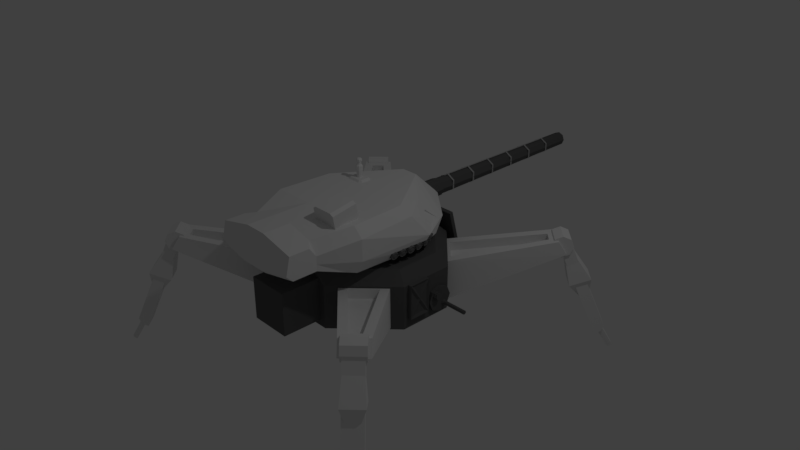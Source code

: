 # Source: Botank.blend  (saved by Blender 2.79.0; exported with 4.5.12 LTS)
import bpy
from mathutils import Matrix  # noqa: F401  (used for matrix-valued properties, if any)

bpy.ops.wm.read_factory_settings(use_empty=True)
scene = bpy.context.scene
scene.name = 'Scene'

# ---- collections
col_collection_1 = bpy.data.collections.new('Collection 1'); scene.collection.children.link(col_collection_1)

# ---- materials (node trees are filled in below, after node groups)
mat_material_002 = bpy.data.materials.new('Material.002')
mat_material_002.alpha_threshold = 0.0
mat_material_002.use_transparent_shadow = False
mat_material_002.diffuse_color = (0.3931, 0.3931, 0.3931, 1.0)
mat_material_002.roughness = 0.5
mat_material_002.line_color = (0.0, 0.0, 0.0, 1.0)
mat_material = bpy.data.materials.new('Material')
mat_material.alpha_threshold = 0.0
mat_material.use_transparent_shadow = False
mat_material.diffuse_color = (0.1107, 0.1107, 0.1107, 1.0)
mat_material.roughness = 0.5
mat_material.line_color = (0.0, 0.0, 0.0, 1.0)
mat_material_001 = bpy.data.materials.new('Material.001')
mat_material_001.alpha_threshold = 0.0
mat_material_001.use_transparent_shadow = False
mat_material_001.diffuse_color = (0.1679, 0.1679, 0.1679, 1.0)
mat_material_001.roughness = 0.5
mat_material_001.line_color = (0.0, 0.0, 0.0, 1.0)

# ---- material node trees

# ---- world
world_world = bpy.data.worlds.new('World'); scene.world = world_world
world_world.color = (0.05088, 0.05088, 0.05088)
world_world.use_sun_shadow = False
world_world.sun_shadow_jitter_overblur = 0.0
world_world.cycles.sampling_method = 'MANUAL'

# ---- cameras
cam_camera = bpy.data.cameras.new('Camera')
cam_camera.clip_end = 100.0
cam_camera.lens = 35.0
cam_camera.sensor_width = 32.0
cam_camera.sensor_height = 18.0
cam_camera.ortho_scale = 7.314
cam_camera.dof.focus_distance = 0.0
cam_camera.dof.aperture_fstop = 128.0

# ---- lights
light_lamp = bpy.data.lights.new('Lamp', 'POINT')
light_lamp.transmission_factor = 0.0
light_lamp.cutoff_distance = 30.0
light_lamp.energy = 100.0
light_lamp.shadow_buffer_clip_start = 1.001
light_lamp.shadow_soft_size = 0.1
light_lamp.shadow_maximum_resolution = 0.006
light_lamp.use_absolute_resolution = True

# ---- meshes
me_cube_001 = bpy.data.meshes.new('Cube.001')
me_cube_001.from_pydata([(0.9093, 0.4628, -0.4815), (0.8642, 0.5928, 0.08099), (0.4628, 0.9093, -0.4815), (0.5928, 0.8642, 0.08099), (1.891, 1.633, 0.1213), (1.661, 1.549, 0.2831), (1.633, 1.891, 0.1213), (1.549, 1.661, 0.2831), (0.8727, 0.4262, 0.06277), (0.4262, 0.8727, 0.06277), (1.555, 1.813, 0.3013), (1.813, 1.555, 0.3013), (0.8779, 0.6066, -0.03858), (0.6066, 0.8779, -0.03858), (1.563, 1.675, 0.1635), (1.675, 1.563, 0.1635), (1.826, 1.651, 0.07336), (1.651, 1.826, 0.07336), (1.884, 1.709, 0.1076), (1.709, 1.884, 0.1076), (1.908, 1.733, 0.1902), (1.733, 1.908, 0.1902), (1.9, 1.693, 0.315), (1.693, 1.9, 0.315), (1.827, 1.62, 0.3579), (1.62, 1.827, 0.3579), (1.754, 1.546, 0.315), (1.546, 1.754, 0.315), (1.723, 1.516, 0.2113), (1.516, 1.723, 0.2113), (1.754, 1.546, 0.1076), (1.546, 1.754, 0.1076), (1.827, 1.62, 0.06464), (1.9, 1.693, 0.1076), (1.693, 1.9, 0.1076), (1.62, 1.827, 0.06464), (1.931, 1.723, 0.2113), (1.723, 1.931, 0.2113), (2.064, 2.239, -1.042), (2.239, 2.064, -1.042), (2.178, 2.075, -1.057), (2.075, 2.178, -1.057), (2.214, 2.111, -1.006), (2.111, 2.214, -1.006), (1.68, 1.842, 0.01418), (1.919, 1.714, -0.3548), (1.757, 1.919, 0.09304), (2.112, 1.907, -0.2558), (1.919, 1.757, 0.09304), (1.907, 2.112, -0.2558), (2.012, 2.012, -0.6902), (1.714, 1.919, -0.3548), (1.842, 1.68, 0.01418), (2.181, 2.006, -1.076), (2.203, 2.1, -1.042), (2.1, 2.203, -1.042), (2.006, 2.181, -1.076), (2.264, 2.088, -0.9592), (2.088, 2.264, -0.9592), (2.246, 2.293, -1.322), (2.293, 2.246, -1.322), (2.268, 2.22, -1.336), (2.22, 2.268, -1.336), (2.303, 2.256, -1.286), (2.256, 2.303, -1.286), (-0.9093, 0.4628, -0.4815), (-0.8642, 0.5928, 0.08099), (-0.4628, 0.9093, -0.4815), (-0.5928, 0.8642, 0.08099), (-1.891, 1.633, 0.1213), (-1.661, 1.549, 0.2831), (-1.633, 1.891, 0.1213), (-1.549, 1.661, 0.2831), (-0.8727, 0.4262, 0.06277), (-0.4262, 0.8727, 0.06277), (-1.555, 1.813, 0.3013), (-1.813, 1.555, 0.3013), (-0.8779, 0.6066, -0.03858), (-0.6066, 0.8779, -0.03858), (-1.563, 1.675, 0.1635), (-1.675, 1.563, 0.1635), (-1.826, 1.651, 0.07336), (-1.651, 1.826, 0.07336), (-1.884, 1.709, 0.1076), (-1.709, 1.884, 0.1076), (-1.908, 1.733, 0.1902), (-1.733, 1.908, 0.1902), (-1.9, 1.693, 0.315), (-1.693, 1.9, 0.315), (-1.827, 1.62, 0.3579), (-1.62, 1.827, 0.3579), (-1.754, 1.546, 0.315), (-1.546, 1.754, 0.315), (-1.723, 1.516, 0.2113), (-1.516, 1.723, 0.2113), (-1.754, 1.546, 0.1076), (-1.546, 1.754, 0.1076), (-1.827, 1.62, 0.06464), (-1.9, 1.693, 0.1076), (-1.693, 1.9, 0.1076), (-1.62, 1.827, 0.06464), (-1.931, 1.723, 0.2113), (-1.723, 1.931, 0.2113), (-2.064, 2.239, -1.042), (-2.239, 2.064, -1.042), (-2.178, 2.075, -1.057), (-2.075, 2.178, -1.057), (-2.214, 2.111, -1.006), (-2.111, 2.214, -1.006), (-1.68, 1.842, 0.01418), (-1.919, 1.714, -0.3548), (-1.757, 1.919, 0.09304), (-2.112, 1.907, -0.2558), (-1.919, 1.757, 0.09304), (-1.907, 2.112, -0.2558), (-2.012, 2.012, -0.6902), (-1.714, 1.919, -0.3548), (-1.842, 1.68, 0.01418), (-2.181, 2.006, -1.076), (-2.203, 2.1, -1.042), (-2.1, 2.203, -1.042), (-2.006, 2.181, -1.076), (-2.264, 2.088, -0.9592), (-2.088, 2.264, -0.9592), (-2.246, 2.293, -1.322), (-2.293, 2.246, -1.322), (-2.268, 2.22, -1.336), (-2.22, 2.268, -1.336), (-2.303, 2.256, -1.286), (-2.256, 2.303, -1.286), (0.9093, -0.4628, -0.4815), (0.8642, -0.5928, 0.08099), (0.4628, -0.9093, -0.4815), (0.5928, -0.8642, 0.08099), (1.891, -1.633, 0.1213), (1.661, -1.549, 0.2831), (1.633, -1.891, 0.1213), (1.549, -1.661, 0.2831), (0.8727, -0.4262, 0.06277), (0.4262, -0.8727, 0.06277), (1.555, -1.813, 0.3013), (1.813, -1.555, 0.3013), (0.8779, -0.6066, -0.03858), (0.6066, -0.8779, -0.03858), (1.563, -1.675, 0.1635), (1.675, -1.563, 0.1635), (1.826, -1.651, 0.07336), (1.651, -1.826, 0.07336), (1.884, -1.709, 0.1076), (1.709, -1.884, 0.1076), (1.908, -1.733, 0.1902), (1.733, -1.908, 0.1902), (1.9, -1.693, 0.315), (1.693, -1.9, 0.315), (1.827, -1.62, 0.3579), (1.62, -1.827, 0.3579), (1.754, -1.546, 0.315), (1.546, -1.754, 0.315), (1.723, -1.516, 0.2113), (1.516, -1.723, 0.2113), (1.754, -1.546, 0.1076), (1.546, -1.754, 0.1076), (1.827, -1.62, 0.06464), (1.9, -1.693, 0.1076), (1.693, -1.9, 0.1076), (1.62, -1.827, 0.06464), (1.931, -1.723, 0.2113), (1.723, -1.931, 0.2113), (2.064, -2.239, -1.042), (2.239, -2.064, -1.042), (2.178, -2.075, -1.057), (2.075, -2.178, -1.057), (2.214, -2.111, -1.006), (2.111, -2.214, -1.006), (1.68, -1.842, 0.01418), (1.919, -1.714, -0.3548), (1.757, -1.919, 0.09304), (2.112, -1.907, -0.2558), (1.919, -1.757, 0.09304), (1.907, -2.112, -0.2558), (2.012, -2.012, -0.6902), (1.714, -1.919, -0.3548), (1.842, -1.68, 0.01418), (2.181, -2.006, -1.076), (2.203, -2.1, -1.042), (2.1, -2.203, -1.042), (2.006, -2.181, -1.076), (2.264, -2.088, -0.9592), (2.088, -2.264, -0.9592), (2.246, -2.293, -1.322), (2.293, -2.246, -1.322), (2.268, -2.22, -1.336), (2.22, -2.268, -1.336), (2.303, -2.256, -1.286), (2.256, -2.303, -1.286), (-0.9093, -0.4628, -0.4815), (-0.8642, -0.5928, 0.08099), (-0.4628, -0.9093, -0.4815), (-0.5928, -0.8642, 0.08099), (-1.891, -1.633, 0.1213), (-1.661, -1.549, 0.2831), (-1.633, -1.891, 0.1213), (-1.549, -1.661, 0.2831), (-0.8727, -0.4262, 0.06277), (-0.4262, -0.8727, 0.06277), (-1.555, -1.813, 0.3013), (-1.813, -1.555, 0.3013), (-0.8779, -0.6066, -0.03858), (-0.6066, -0.8779, -0.03858), (-1.563, -1.675, 0.1635), (-1.675, -1.563, 0.1635), (-1.826, -1.651, 0.07336), (-1.651, -1.826, 0.07336), (-1.884, -1.709, 0.1076), (-1.709, -1.884, 0.1076), (-1.908, -1.733, 0.1902), (-1.733, -1.908, 0.1902), (-1.9, -1.693, 0.315), (-1.693, -1.9, 0.315), (-1.827, -1.62, 0.3579), (-1.62, -1.827, 0.3579), (-1.754, -1.546, 0.315), (-1.546, -1.754, 0.315), (-1.723, -1.516, 0.2113), (-1.516, -1.723, 0.2113), (-1.754, -1.546, 0.1076), (-1.546, -1.754, 0.1076), (-1.827, -1.62, 0.06464), (-1.9, -1.693, 0.1076), (-1.693, -1.9, 0.1076), (-1.62, -1.827, 0.06464), (-1.931, -1.723, 0.2113), (-1.723, -1.931, 0.2113), (-2.064, -2.239, -1.042), (-2.239, -2.064, -1.042), (-2.178, -2.075, -1.057), (-2.075, -2.178, -1.057), (-2.214, -2.111, -1.006), (-2.111, -2.214, -1.006), (-1.68, -1.842, 0.01418), (-1.919, -1.714, -0.3548), (-1.757, -1.919, 0.09304), (-2.112, -1.907, -0.2558), (-1.919, -1.757, 0.09304), (-1.907, -2.112, -0.2558), (-2.012, -2.012, -0.6902), (-1.714, -1.919, -0.3548), (-1.842, -1.68, 0.01418), (-2.181, -2.006, -1.076), (-2.203, -2.1, -1.042), (-2.1, -2.203, -1.042), (-2.006, -2.181, -1.076), (-2.264, -2.088, -0.9592), (-2.088, -2.264, -0.9592), (-2.246, -2.293, -1.322), (-2.293, -2.246, -1.322), (-2.268, -2.22, -1.336), (-2.22, -2.268, -1.336), (-2.303, -2.256, -1.286), (-2.256, -2.303, -1.286)], [], [(0, 8, 9, 2), (2, 9, 10, 6), (6, 10, 11, 4), (4, 11, 8, 0), (2, 6, 4, 0), (5, 7, 14, 15), (1, 3, 9, 8), (3, 7, 10, 9), (7, 5, 11, 10), (5, 1, 8, 11), (14, 13, 12, 15), (3, 1, 12, 13), (1, 5, 15, 12), (7, 3, 13, 14), (16, 17, 56, 53), (19, 21, 58, 38), (36, 37, 23, 22), (22, 23, 25, 24), (24, 25, 27, 26), (26, 27, 29, 28), (34, 35, 31, 29, 27, 25, 23, 37), (28, 29, 31, 30), (30, 31, 35, 32), (32, 33, 36, 22, 24, 26, 28, 30), (16, 18, 33, 32), (19, 17, 35, 34), (17, 16, 32, 35), (18, 20, 36, 33), (21, 19, 34, 37), (20, 21, 37, 36), (55, 43, 64, 59), (41, 55, 59, 62), (18, 16, 53, 39), (21, 20, 57, 58), (20, 18, 39, 57), (17, 19, 38, 56), (49, 51, 44, 46), (45, 50, 47), (51, 45, 52, 44), (47, 50, 49), (47, 49, 46, 48), (52, 48, 46, 44), (49, 50, 51), (51, 50, 45), (45, 47, 48, 52), (40, 54, 39, 53), (55, 41, 56, 38), (41, 40, 53, 56), (54, 42, 57, 39), (43, 55, 38, 58), (42, 43, 58, 57), (61, 62, 59, 60), (60, 59, 64, 63), (40, 41, 62, 61), (54, 40, 61, 60), (43, 42, 63, 64), (42, 54, 60, 63), (65, 67, 74, 73), (67, 71, 75, 74), (71, 69, 76, 75), (69, 65, 73, 76), (67, 65, 69, 71), (70, 80, 79, 72), (66, 73, 74, 68), (68, 74, 75, 72), (72, 75, 76, 70), (70, 76, 73, 66), (79, 80, 77, 78), (68, 78, 77, 66), (66, 77, 80, 70), (72, 79, 78, 68), (81, 118, 121, 82), (84, 103, 123, 86), (101, 87, 88, 102), (87, 89, 90, 88), (89, 91, 92, 90), (91, 93, 94, 92), (99, 102, 88, 90, 92, 94, 96, 100), (93, 95, 96, 94), (95, 97, 100, 96), (97, 95, 93, 91, 89, 87, 101, 98), (81, 97, 98, 83), (84, 99, 100, 82), (82, 100, 97, 81), (83, 98, 101, 85), (86, 102, 99, 84), (85, 101, 102, 86), (120, 124, 129, 108), (106, 127, 124, 120), (83, 104, 118, 81), (86, 123, 122, 85), (85, 122, 104, 83), (82, 121, 103, 84), (114, 111, 109, 116), (110, 112, 115), (116, 109, 117, 110), (112, 114, 115), (112, 113, 111, 114), (117, 109, 111, 113), (114, 116, 115), (116, 110, 115), (110, 117, 113, 112), (105, 118, 104, 119), (120, 103, 121, 106), (106, 121, 118, 105), (119, 104, 122, 107), (108, 123, 103, 120), (107, 122, 123, 108), (126, 125, 124, 127), (125, 128, 129, 124), (105, 126, 127, 106), (119, 125, 126, 105), (108, 129, 128, 107), (107, 128, 125, 119), (130, 132, 139, 138), (132, 136, 140, 139), (136, 134, 141, 140), (134, 130, 138, 141), (132, 130, 134, 136), (135, 145, 144, 137), (131, 138, 139, 133), (133, 139, 140, 137), (137, 140, 141, 135), (135, 141, 138, 131), (144, 145, 142, 143), (133, 143, 142, 131), (131, 142, 145, 135), (137, 144, 143, 133), (146, 183, 186, 147), (149, 168, 188, 151), (166, 152, 153, 167), (152, 154, 155, 153), (154, 156, 157, 155), (156, 158, 159, 157), (164, 167, 153, 155, 157, 159, 161, 165), (158, 160, 161, 159), (160, 162, 165, 161), (162, 160, 158, 156, 154, 152, 166, 163), (146, 162, 163, 148), (149, 164, 165, 147), (147, 165, 162, 146), (148, 163, 166, 150), (151, 167, 164, 149), (150, 166, 167, 151), (185, 189, 194, 173), (171, 192, 189, 185), (148, 169, 183, 146), (151, 188, 187, 150), (150, 187, 169, 148), (147, 186, 168, 149), (179, 176, 174, 181), (175, 177, 180), (181, 174, 182, 175), (177, 179, 180), (177, 178, 176, 179), (182, 174, 176, 178), (179, 181, 180), (181, 175, 180), (175, 182, 178, 177), (170, 183, 169, 184), (185, 168, 186, 171), (171, 186, 183, 170), (184, 169, 187, 172), (173, 188, 168, 185), (172, 187, 188, 173), (191, 190, 189, 192), (190, 193, 194, 189), (170, 191, 192, 171), (184, 190, 191, 170), (173, 194, 193, 172), (172, 193, 190, 184), (195, 203, 204, 197), (197, 204, 205, 201), (201, 205, 206, 199), (199, 206, 203, 195), (197, 201, 199, 195), (200, 202, 209, 210), (196, 198, 204, 203), (198, 202, 205, 204), (202, 200, 206, 205), (200, 196, 203, 206), (209, 208, 207, 210), (198, 196, 207, 208), (196, 200, 210, 207), (202, 198, 208, 209), (211, 212, 251, 248), (214, 216, 253, 233), (231, 232, 218, 217), (217, 218, 220, 219), (219, 220, 222, 221), (221, 222, 224, 223), (229, 230, 226, 224, 222, 220, 218, 232), (223, 224, 226, 225), (225, 226, 230, 227), (227, 228, 231, 217, 219, 221, 223, 225), (211, 213, 228, 227), (214, 212, 230, 229), (212, 211, 227, 230), (213, 215, 231, 228), (216, 214, 229, 232), (215, 216, 232, 231), (250, 238, 259, 254), (236, 250, 254, 257), (213, 211, 248, 234), (216, 215, 252, 253), (215, 213, 234, 252), (212, 214, 233, 251), (244, 246, 239, 241), (240, 245, 242), (246, 240, 247, 239), (242, 245, 244), (242, 244, 241, 243), (247, 243, 241, 239), (244, 245, 246), (246, 245, 240), (240, 242, 243, 247), (235, 249, 234, 248), (250, 236, 251, 233), (236, 235, 248, 251), (249, 237, 252, 234), (238, 250, 233, 253), (237, 238, 253, 252), (256, 257, 254, 255), (255, 254, 259, 258), (235, 236, 257, 256), (249, 235, 256, 255), (238, 237, 258, 259), (237, 249, 255, 258)])
_uv = me_cube_001.uv_layers.new(name='UVMap')
_uv.uv.foreach_set('vector', [0.5434, 1.29, 0.3503, 1.29, 0.3503, 1.066, 0.5434, 1.066, 0.5356, 1.044, 0.3503, 0.9916, 0.4625, 0.4769, 0.5356, 0.4635, 1.194, 0.4963, 1.132, 0.4963, 1.132, 0.3664, 1.194, 0.3664, 0.2914, 1.046, 0.2183, 1.033, 0.1061, 0.518, 0.2914, 0.4653, -0.6207, -0.05151, -0.5737, -0.6206, -0.4447, -0.6206, -0.3977, -0.05151, 0.3931, -0.1566, 0.3931, -0.1004, 0.3504, -0.1004, 0.3504, -0.1566, 0.1499, -0.1381, 0.2854, -0.1381, 0.3292, -0.09816, 0.1061, -0.09816, 0.2854, -0.1381, 0.2456, -0.5807, 0.2821, -0.6206, 0.3292, -0.09816, 0.2456, -0.5807, 0.1897, -0.5807, 0.1532, -0.6206, 0.2821, -0.6206, 0.1897, -0.5807, 0.1499, -0.1381, 0.1061, -0.09816, 0.1532, -0.6206, 0.4461, -0.6206, 0.4859, -0.178, 0.3504, -0.178, 0.3902, -0.6206, 1.53, 1.484, 1.53, 1.62, 1.488, 1.62, 1.488, 1.484, 0.9637, 1.127, 0.9637, 1.575, 0.921, 1.574, 0.921, 1.127, 1.558, -0.07681, 1.558, 0.3707, 1.516, 0.371, 1.516, -0.07655, 0.08, 0.9716, -0.007495, 0.9716, -0.007495, 0.5451, 0.08, 0.5451, 1.339, 0.9706, 1.316, 0.9925, 1.316, 0.5473, 1.339, 0.5254, 0.5946, 1.06, 0.6981, 1.06, 0.6981, 1.096, 0.5946, 1.096, -0.05904, 1.43, -0.05904, 1.534, -0.09534, 1.534, -0.09534, 1.43, -0.09534, 1.43, -0.09534, 1.534, -0.1323, 1.534, -0.1323, 1.43, 0.6893, 1.589, 0.6893, 1.484, 0.724, 1.484, 0.724, 1.589, -0.2253, 1.485, -0.2532, 1.456, -0.2532, 1.417, -0.2253, 1.388, -0.1857, 1.388, -0.1578, 1.417, -0.1578, 1.457, -0.1857, 1.485, 0.724, 1.589, 0.724, 1.484, 0.7621, 1.484, 0.7621, 1.589, 1.516, 0.4967, 1.516, 0.3923, 1.549, 0.3923, 1.549, 0.4967, 0.1061, 1.382, 0.1061, 1.342, 0.1341, 1.314, 0.1736, 1.314, 0.2016, 1.342, 0.2016, 1.382, 0.1736, 1.41, 0.1341, 1.41, 1.557, 0.4886, 1.588, 0.4886, 1.588, 0.4967, 1.549, 0.4967, 1.588, 0.4005, 1.557, 0.4005, 1.549, 0.3923, 1.588, 0.3923, 1.557, 0.4005, 1.557, 0.4886, 1.549, 0.4967, 1.549, 0.3923, 0.6026, 1.022, 0.6026, 1.052, 0.5946, 1.06, 0.5946, 1.022, 0.6901, 1.052, 0.6901, 1.022, 0.6981, 1.022, 0.6981, 1.06, 0.6026, 1.052, 0.6901, 1.052, 0.6981, 1.06, 0.5946, 1.06, 0.06988, 1.147, 0.0807, 1.139, 0.0807, 1.255, 0.06988, 1.264, 0.05643, 1.145, 0.06988, 1.147, 0.06988, 1.264, 0.05643, 1.262, 1.339, -0.05485, 1.371, -0.05554, 1.371, 0.3896, 1.339, 0.3903, 0.6901, 1.052, 0.6026, 1.052, 0.6026, 0.6525, 0.6901, 0.6525, 1.317, -0.07681, 1.339, -0.05485, 1.339, 0.3903, 1.317, 0.3684, 1.371, 0.9713, 1.339, 0.9706, 1.339, 0.5254, 1.371, 0.5261, -0.1578, 1.237, -0.2565, 1.21, -0.2054, 1.087, -0.1578, 1.087, -0.5008, 1.249, -0.4909, 1.092, -0.402, 1.223, 1.392, 0.3413, 1.494, 0.3413, 1.484, 0.4749, 1.403, 0.4749, 1.241, 1.169, 1.292, 1.015, 1.343, 1.169, 1.241, 1.169, 1.343, 1.169, 1.332, 1.289, 1.251, 1.289, 1.191, -0.1819, 1.231, -0.1819, 1.231, -0.1004, 1.191, -0.1004, -0.1578, 1.237, -0.2467, 1.367, -0.2565, 1.21, 1.392, 0.3413, 1.443, 0.2117, 1.494, 0.3413, -0.5008, 1.249, -0.402, 1.223, -0.402, 1.373, -0.4497, 1.372, 1.353, 0.4843, 1.366, 0.4843, 1.366, 0.5024, 1.335, 0.5024, 1.366, 0.4324, 1.353, 0.4324, 1.335, 0.4143, 1.366, 0.4143, 1.353, 0.4324, 1.353, 0.4843, 1.335, 0.5024, 1.335, 0.4143, 0.6206, 0.6226, 0.6206, 0.6355, 0.6026, 0.6525, 0.6026, 0.6226, 0.6721, 0.6355, 0.6721, 0.6226, 0.6901, 0.6226, 0.6901, 0.6525, 0.6206, 0.6355, 0.6721, 0.6355, 0.6901, 0.6525, 0.6026, 0.6525, 0.3126, 0.4891, 0.3126, 0.4653, 0.3258, 0.4653, 0.3258, 0.4891, 0.6346, 0.526, 0.6582, 0.526, 0.6582, 0.5389, 0.6346, 0.5389, -0.2315, 1.612, -0.283, 1.612, -0.2691, 1.506, -0.2455, 1.506, 0.5526, 1.546, 0.5392, 1.548, 0.5392, 1.431, 0.5526, 1.43, 0.6721, 0.6355, 0.6206, 0.6355, 0.6346, 0.5389, 0.6582, 0.5389, 0.5635, 1.554, 0.5526, 1.546, 0.5526, 1.43, 0.5635, 1.438, 1.17, -0.6206, 1.17, -0.3959, 0.9772, -0.3959, 0.9772, -0.6206, 0.78, -0.07681, 0.78, 0.5047, 0.7067, 0.4916, 0.5946, -0.02348, 1.511, -0.3394, 1.511, -0.2095, 1.451, -0.2095, 1.451, -0.3394, 0.9861, 0.5254, 0.9861, 1.105, 0.8012, 1.054, 0.9132, 0.5391, -0.1564, -0.0791, -0.3765, -0.0791, -0.2956, -0.6206, -0.1683, -0.6206, 0.5208, -0.1004, 0.4781, -0.1004, 0.4781, -0.1566, 0.5208, -0.1566, -0.1973, 0.4233, -0.1535, 0.4631, -0.3765, 0.4631, -0.3328, 0.4233, -0.3328, 0.4233, -0.3765, 0.4631, -0.3312, -0.05775, -0.2945, -0.01797, -0.2945, -0.01797, -0.3312, -0.05775, -0.2023, -0.05775, -0.2387, -0.01797, -0.2387, -0.01797, -0.2023, -0.05775, -0.1535, 0.4631, -0.1973, 0.4233, 0.6042, -0.1794, 0.5484, -0.1794, 0.5071, -0.6206, 0.6426, -0.6206, 1.621, 0.6619, 1.579, 0.6619, 1.579, 0.5254, 1.621, 0.5254, 0.7193, 1.015, 0.7621, 1.015, 0.7621, 1.463, 0.7193, 1.463, 1.617, -0.1726, 1.575, -0.1729, 1.575, -0.6206, 1.617, -0.6203, 1.22, -0.07681, 1.22, 0.345, 1.132, 0.345, 1.132, -0.07681, 1.264, 0.5474, 1.264, 0.9933, 1.241, 0.9713, 1.241, 0.5254, 1.111, 1.052, 1.111, 1.087, 1.007, 1.087, 1.007, 1.052, 0.518, 1.534, 0.4814, 1.534, 0.4814, 1.43, 0.518, 1.43, 0.4814, 1.534, 0.4448, 1.534, 0.4448, 1.43, 0.4814, 1.43, -0.007495, 1.462, 0.02781, 1.462, 0.02781, 1.566, -0.007495, 1.566, 0.3783, 1.312, 0.4179, 1.312, 0.4459, 1.34, 0.4459, 1.38, 0.4179, 1.408, 0.3783, 1.408, 0.3503, 1.38, 0.3503, 1.34, 0.02781, 1.462, 0.06552, 1.462, 0.06552, 1.566, 0.02781, 1.566, 0.5946, 1.421, 0.6312, 1.419, 0.6312, 1.522, 0.5946, 1.524, -0.4056, 1.462, -0.4335, 1.49, -0.4729, 1.49, -0.5008, 1.462, -0.5008, 1.422, -0.4729, 1.394, -0.4335, 1.394, -0.4056, 1.422, 0.6386, 1.427, 0.6312, 1.419, 0.6678, 1.421, 0.6678, 1.429, 0.6678, 1.516, 0.6678, 1.524, 0.6312, 1.522, 0.6386, 1.514, 0.6386, 1.514, 0.6312, 1.522, 0.6312, 1.419, 0.6386, 1.427, 1.103, 1.014, 1.111, 1.014, 1.111, 1.052, 1.103, 1.044, 1.015, 1.044, 1.007, 1.052, 1.007, 1.014, 1.015, 1.014, 1.103, 1.044, 1.111, 1.052, 1.007, 1.052, 1.015, 1.044, 1.593, 0.1853, 1.593, 0.06905, 1.604, 0.07726, 1.604, 0.1936, 1.58, 0.1873, 1.58, 0.07097, 1.593, 0.06905, 1.593, 0.1853, 1.407, -0.5988, 1.407, -0.1548, 1.376, -0.1555, 1.376, -0.5995, 1.015, 1.044, 1.015, 0.6503, 1.103, 0.6503, 1.103, 1.044, 1.43, -0.6206, 1.43, -0.1766, 1.407, -0.1548, 1.407, -0.5988, 1.295, 0.5468, 1.295, 0.9927, 1.264, 0.9933, 1.264, 0.5474, 1.106, 1.238, 1.106, 1.389, 1.058, 1.388, 1.007, 1.265, -0.1323, 1.25, -0.03366, 1.278, -0.1236, 1.409, 1.553, -0.4939, 1.543, -0.3608, 1.462, -0.3608, 1.451, -0.4939, 1.494, 0.6794, 1.392, 0.6794, 1.443, 0.5254, 1.494, 0.6794, 1.483, 0.7963, 1.403, 0.7963, 1.392, 0.6794, 1.254, 0.4143, 1.254, 0.4957, 1.215, 0.4963, 1.215, 0.4149, 1.106, 1.238, 1.007, 1.265, 1.018, 1.108, 1.553, -0.4939, 1.451, -0.4939, 1.502, -0.6206, -0.1323, 1.25, -0.08126, 1.129, -0.03366, 1.128, -0.03366, 1.278, -0.4155, 1.582, -0.3989, 1.601, -0.4281, 1.599, -0.4281, 1.581, -0.4281, 1.53, -0.4281, 1.512, -0.3989, 1.514, -0.4155, 1.531, -0.4155, 1.531, -0.3989, 1.514, -0.3989, 1.601, -0.4155, 1.582, 1.085, 0.62, 1.103, 0.62, 1.103, 0.6503, 1.085, 0.633, 1.033, 0.633, 1.015, 0.6503, 1.015, 0.62, 1.033, 0.62, 1.085, 0.633, 1.103, 0.6503, 1.015, 0.6503, 1.033, 0.633, -0.4021, 0.5151, -0.4146, 0.5143, -0.4146, 0.4908, -0.4021, 0.4917, 1.071, 0.5254, 1.071, 0.5384, 1.047, 0.5384, 1.047, 0.5254, -0.6207, 1.616, -0.6068, 1.512, -0.5832, 1.512, -0.5692, 1.616, 0.3083, 1.44, 0.3083, 1.556, 0.2949, 1.554, 0.2949, 1.438, 1.033, 0.633, 1.047, 0.5384, 1.071, 0.5384, 1.085, 0.633, 0.3191, 1.431, 0.3191, 1.548, 0.3083, 1.556, 0.3083, 1.44, 0.9772, -0.1498, 0.9772, -0.3746, 1.17, -0.3746, 1.17, -0.1498, -0.4358, 0.4908, -0.4358, 1.071, -0.5087, 1.057, -0.6207, 0.5426, 1.392, 0.9476, 1.392, 0.8177, 1.452, 0.8177, 1.452, 0.9476, 0.05319, -0.05775, 0.05319, 0.5238, -0.1323, 0.4704, -0.02009, -0.04461, 0.08494, -0.0791, -0.1352, -0.0791, -0.1232, -0.6206, 0.004037, -0.6206, 0.4143, -0.1566, 0.4569, -0.1566, 0.4569, -0.1004, 0.4143, -0.1004, 0.2855, 0.4042, 0.3291, 0.444, 0.1061, 0.444, 0.15, 0.4042, 0.15, 0.4042, 0.1061, 0.444, 0.1549, -0.07681, 0.1914, -0.03703, 0.1914, -0.03703, 0.1549, -0.07681, 0.2839, -0.07681, 0.2472, -0.03703, 0.2472, -0.03703, 0.2839, -0.07681, 0.3291, 0.444, 0.2855, 0.4042, 0.7051, -0.6206, 0.7609, -0.6206, 0.7993, -0.1794, 0.6638, -0.1794, 1.593, 1.621, 1.552, 1.621, 1.552, 1.484, 1.593, 1.484, 1.552, 1.015, 1.594, 1.015, 1.594, 1.462, 1.552, 1.463, -0.007495, 0.9929, 0.03524, 0.9931, 0.03524, 1.44, -0.007495, 1.44, 1.132, 0.9472, 1.132, 0.5254, 1.22, 0.5254, 1.22, 0.9472, 1.164, 1.413, 1.164, 0.9686, 1.186, 0.9904, 1.186, 1.434, -0.02869, 1.071, -0.02869, 1.107, -0.1323, 1.107, -0.1323, 1.071, 0.3503, 1.43, 0.3869, 1.43, 0.3869, 1.534, 0.3503, 1.534, 0.3869, 1.43, 0.4236, 1.43, 0.4236, 1.534, 0.3869, 1.534, 1.132, 1.456, 1.167, 1.456, 1.167, 1.56, 1.132, 1.56, -0.5534, 1.49, -0.5928, 1.49, -0.6207, 1.462, -0.6207, 1.422, -0.5928, 1.394, -0.5534, 1.394, -0.5255, 1.422, -0.5255, 1.462, 1.167, 1.456, 1.205, 1.456, 1.205, 1.56, 1.167, 1.56, 0.8745, 1.534, 0.8378, 1.532, 0.8378, 1.429, 0.8745, 1.431, 0.5627, 1.38, 0.5347, 1.408, 0.4951, 1.408, 0.4671, 1.38, 0.4671, 1.34, 0.4951, 1.312, 0.5347, 1.312, 0.5627, 1.34, 0.8304, 1.524, 0.8378, 1.532, 0.8012, 1.534, 0.8012, 1.526, 0.8012, 1.439, 0.8012, 1.431, 0.8378, 1.429, 0.8304, 1.437, 0.8304, 1.437, 0.8378, 1.429, 0.8378, 1.532, 0.8304, 1.524, -0.03673, 1.033, -0.02869, 1.033, -0.02869, 1.071, -0.03673, 1.064, -0.1242, 1.064, -0.1323, 1.071, -0.1323, 1.033, -0.1242, 1.033, -0.03673, 1.064, -0.02869, 1.071, -0.1323, 1.071, -0.1242, 1.064, 1.593, 0.9578, 1.593, 0.8412, 1.603, 0.8493, 1.603, 0.966, 1.579, 0.9597, 1.579, 0.8431, 1.593, 0.8412, 1.593, 0.9578, 0.7421, 0.9719, 0.7421, 0.526, 0.7737, 0.5267, 0.7737, 0.9726, -0.1242, 1.064, -0.1242, 0.67, -0.03673, 0.67, -0.03673, 1.064, 0.7193, 0.994, 0.7193, 0.5481, 0.7421, 0.526, 0.7421, 0.9719, 1.132, 1.413, 1.132, 0.9694, 1.164, 0.9686, 1.164, 1.413, 0.8998, 1.258, 0.8998, 1.407, 0.8522, 1.407, 0.8012, 1.285, 0.5946, 1.241, 0.6934, 1.268, 0.6055, 1.397, 1.467, 1.434, 1.456, 1.567, 1.375, 1.567, 1.364, 1.434, 1.467, 1.169, 1.364, 1.169, 1.415, 1.015, 1.467, 1.169, 1.456, 1.286, 1.375, 1.286, 1.364, 1.169, 1.275, 0.4957, 1.275, 0.4143, 1.314, 0.4149, 1.314, 0.4963, 0.8998, 1.258, 0.8012, 1.285, 0.8099, 1.127, 1.467, 1.434, 1.364, 1.434, 1.415, 1.307, 0.5946, 1.241, 0.6457, 1.118, 0.6934, 1.117, 0.6934, 1.268, 1.523, -0.1179, 1.54, -0.1011, 1.51, -0.09917, 1.51, -0.1171, 1.51, -0.1682, 1.51, -0.1862, 1.54, -0.1881, 1.523, -0.1691, 1.523, -0.1691, 1.54, -0.1881, 1.54, -0.1011, 1.523, -0.1179, -0.05474, 0.6397, -0.03673, 0.6397, -0.03673, 0.67, -0.05474, 0.6527, -0.1062, 0.6527, -0.1242, 0.67, -0.1242, 0.6397, -0.1062, 0.6397, -0.05474, 0.6527, -0.03673, 0.67, -0.1242, 0.67, -0.1062, 0.6527, -0.17, 0.4853, -0.1575, 0.4844, -0.1575, 0.5079, -0.17, 0.5087, -0.06868, 0.5451, -0.06868, 0.5581, -0.09227, 0.5581, -0.09227, 0.5451, -0.2103, 1.61, -0.1964, 1.506, -0.1728, 1.506, -0.1589, 1.61, 1.59, 0.03948, 1.59, -0.07681, 1.604, -0.07489, 1.604, 0.0414, -0.1062, 0.6527, -0.09227, 0.5581, -0.06868, 0.5581, -0.05474, 0.6527, 1.58, 0.0477, 1.58, -0.0686, 1.59, -0.07681, 1.59, 0.03948, 0.299, 1.292, 0.1061, 1.292, 0.1061, 1.068, 0.299, 1.068, 0.9865, 0.504, 0.8012, 0.4514, 0.9134, -0.06342, 0.9865, -0.07681, 1.007, 1.41, 1.066, 1.41, 1.066, 1.54, 1.007, 1.54, -0.1912, 1.065, -0.2643, 1.052, -0.3765, 0.5371, -0.1912, 0.4844, -0.3977, -0.03016, -0.4447, 0.4695, -0.5737, 0.4695, -0.6207, -0.03016, 0.542, -0.1004, 0.542, -0.1566, 0.5845, -0.1566, 0.5845, -0.1004, 0.3941, 0.4025, 0.5296, 0.4025, 0.5734, 0.4421, 0.3503, 0.4421, 0.5296, 0.4025, 0.4898, -0.03717, 0.5263, -0.07681, 0.5734, 0.4421, 0.4898, -0.03717, 0.4339, -0.03717, 0.3974, -0.07681, 0.5263, -0.07681, 0.4339, -0.03717, 0.3941, 0.4025, 0.3503, 0.4421, 0.3974, -0.07681, 0.9162, -0.6206, 0.956, -0.181, 0.8205, -0.181, 0.8603, -0.6206, 1.579, 0.8198, 1.579, 0.6833, 1.62, 0.6833, 1.62, 0.8198, 1.515, 0.9729, 1.515, 0.5254, 1.558, 0.5256, 1.558, 0.9732, 1.53, 1.015, 1.53, 1.462, 1.488, 1.462, 1.488, 1.015, 1.191, -0.6206, 1.279, -0.6206, 1.279, -0.2033, 1.191, -0.2033, 1.323, -0.1754, 1.3, -0.1535, 1.3, -0.5987, 1.323, -0.6206, 1.008, 0.4403, 1.111, 0.4403, 1.111, 0.4752, 1.008, 0.4752, 0.1061, 1.536, 0.1061, 1.431, 0.1431, 1.431, 0.1431, 1.536, 0.1431, 1.536, 0.1431, 1.431, 0.1794, 1.431, 0.1794, 1.536, 0.2006, 1.536, 0.2006, 1.431, 0.2364, 1.431, 0.2364, 1.536, -0.281, 1.417, -0.281, 1.456, -0.309, 1.485, -0.3485, 1.485, -0.3765, 1.457, -0.3765, 1.417, -0.3485, 1.388, -0.309, 1.388, 0.2364, 1.536, 0.2364, 1.431, 0.2737, 1.431, 0.2737, 1.536, -0.3042, 1.506, -0.3042, 1.611, -0.3428, 1.611, -0.3428, 1.506, 0.2228, 1.382, 0.2228, 1.342, 0.2507, 1.314, 0.2903, 1.314, 0.3182, 1.342, 0.3182, 1.382, 0.2903, 1.41, 0.2507, 1.41, -0.3496, 1.514, -0.3765, 1.514, -0.3765, 1.506, -0.3428, 1.506, -0.3765, 1.602, -0.3496, 1.602, -0.3428, 1.611, -0.3765, 1.611, -0.3496, 1.602, -0.3496, 1.514, -0.3428, 1.506, -0.3428, 1.611, 1.016, 0.4019, 1.016, 0.4325, 1.008, 0.4403, 1.008, 0.4019, 1.103, 0.4325, 1.103, 0.4019, 1.111, 0.4019, 1.111, 0.4403, 1.016, 0.4325, 1.103, 0.4325, 1.111, 0.4403, 1.008, 0.4403, 0.06726, 1.402, 0.05643, 1.41, 0.05643, 1.293, 0.06726, 1.285, 0.0807, 1.403, 0.06726, 1.402, 0.06726, 1.285, 0.0807, 1.287, 1.264, -0.05485, 1.295, -0.05554, 1.295, 0.3896, 1.264, 0.3903, 1.103, 0.4325, 1.016, 0.4325, 1.016, 0.0461, 1.103, 0.0461, 1.241, -0.07681, 1.264, -0.05485, 1.264, 0.3903, 1.241, 0.3684, 1.354, -0.1748, 1.323, -0.1754, 1.323, -0.6206, 1.354, -0.6199, -0.522, 1.242, -0.6207, 1.215, -0.5696, 1.093, -0.522, 1.092, -0.3765, 1.244, -0.3666, 1.087, -0.2777, 1.217, 1.241, 1.434, 1.343, 1.434, 1.332, 1.567, 1.251, 1.567, 1.392, 0.07664, 1.443, -0.07681, 1.494, 0.07664, 1.392, 0.07664, 1.494, 0.07664, 1.484, 0.1903, 1.403, 0.1903, 1.451, -0.1881, 1.489, -0.1881, 1.489, -0.1067, 1.451, -0.1067, -0.522, 1.242, -0.6108, 1.373, -0.6207, 1.215, 1.241, 1.434, 1.292, 1.31, 1.343, 1.434, -0.3765, 1.244, -0.2777, 1.217, -0.2777, 1.367, -0.3254, 1.366, 1.595, 0.2849, 1.606, 0.2849, 1.606, 0.3031, 1.58, 0.3031, 1.606, 0.233, 1.595, 0.233, 1.58, 0.2149, 1.606, 0.2149, 1.595, 0.233, 1.595, 0.2849, 1.58, 0.3031, 1.58, 0.2149, 1.034, 0.01551, 1.034, 0.02866, 1.016, 0.0461, 1.016, 0.01551, 1.085, 0.02866, 1.085, 0.01551, 1.103, 0.01551, 1.103, 0.0461, 1.034, 0.02866, 1.085, 0.02866, 1.103, 0.0461, 1.016, 0.0461, 0.3126, 0.5342, 0.3126, 0.5105, 0.3241, 0.5105, 0.3241, 0.5342, 1.048, -0.07681, 1.071, -0.07681, 1.071, -0.06366, 1.048, -0.06366, -0.4493, 1.614, -0.5008, 1.614, -0.4868, 1.512, -0.4632, 1.512, 0.06726, 1.001, 0.0807, 0.9992, 0.0807, 1.116, 0.06726, 1.118, 1.085, 0.02866, 1.034, 0.02866, 1.048, -0.06366, 1.071, -0.06366, 0.05643, 0.9929, 0.06726, 1.001, 0.06726, 1.118, 0.05643, 1.109])
me_cube_001.use_remesh_preserve_volume = False
me_cube_001.use_remesh_preserve_attributes = False
me_cube_001.use_mirror_vertex_groups = False
me_cube_001.update()
me_cube_009 = bpy.data.meshes.new('Cube.009')
me_cube_009.from_pydata([(-0.7333, -0.566, 0.5974), (-1.0, -0.6765, -0.04468), (-0.566, -0.7333, 0.5974), (-0.6765, -1.0, -0.04468), (-0.566, 0.7333, 0.5974), (-0.6765, 1.0, -0.04468), (-0.7333, 0.566, 0.5974), (-1.0, 0.6765, -0.04468), (0.566, -0.7333, 0.5974), (0.6765, -1.0, -0.04468), (0.7333, -0.566, 0.5974), (1.0, -0.6765, -0.04468), (0.7333, 0.566, 0.5974), (1.0, 0.6765, -0.04468), (0.566, 0.7333, 0.5974), (0.6765, 1.0, -0.04468), (-2.302e-07, 0.3318, 0.4027), (-0.2642, 5.229e-08, 5.459), (0.1762, 0.2346, 0.4027), (-0.1868, -0.2488, 5.459), (0.2492, 3.194e-08, 0.4027), (-2.537e-07, -0.3518, 5.459), (0.1762, -0.2346, 0.4027), (0.1868, -0.2488, 5.459), (-2.52e-07, -0.3318, 0.4027), (0.2642, 3.272e-08, 5.459), (-0.1762, -0.2346, 0.4027), (-0.1868, 0.2488, 5.459), (-0.2492, 5.04e-08, 0.4027), (0.1868, 0.2488, 5.459), (-0.1762, 0.2346, 0.4027), (-2.306e-07, 0.3518, 5.459), (-2.331e-07, 0.2486, 6.327), (-2.306e-07, 0.3518, 6.056), (0.1113, 0.1872, 6.327), (0.1868, 0.2488, 6.056), (0.1696, 2.162e-09, 6.327), (0.2642, 3.272e-08, 6.056), (0.1113, -0.1872, 6.327), (0.1868, -0.2488, 6.056), (-2.542e-07, -0.2486, 6.327), (-2.537e-07, -0.3518, 6.056), (-0.1113, -0.1872, 6.327), (-0.1868, -0.2488, 6.056), (-0.1696, 8.629e-08, 6.327), (-0.2642, 5.229e-08, 6.056), (-0.1113, 0.1872, 6.327), (-0.1868, 0.2488, 6.056), (-0.2316, 0.3085, 4.078), (-2.278e-07, 0.4362, 4.078), (0.2316, 0.3085, 4.078), (0.3276, 3.788e-08, 4.078), (0.2316, -0.3085, 4.078), (-2.565e-07, -0.4362, 4.078), (-0.2316, -0.3085, 4.078), (-0.3276, 6.216e-08, 4.078), (-0.1336, 0.1779, 5.308), (-2.323e-07, 0.2515, 5.308), (0.1889, 2.664e-08, 5.308), (0.1336, -0.1779, 5.308), (-2.488e-07, -0.2515, 5.308), (-0.1336, -0.1779, 5.308), (-0.1889, 4.064e-08, 5.308), (0.1336, 0.1779, 5.308), (-0.1336, 0.1779, 4.569), (-2.323e-07, 0.2515, 4.569), (0.1336, 0.1779, 4.569), (0.1889, 2.664e-08, 4.569), (0.1336, -0.1779, 4.569), (-2.488e-07, -0.2515, 4.569), (-0.1336, -0.1779, 4.569), (-0.1889, 4.064e-08, 4.569), (0.2316, 0.3085, 2.802), (0.1762, 0.2346, 1.373), (0.3276, 3.788e-08, 2.802), (0.2492, 3.194e-08, 1.373), (0.2316, -0.3085, 2.802), (0.1762, -0.2346, 1.373), (-2.565e-07, -0.4362, 2.802), (-2.52e-07, -0.3318, 1.373), (-0.2316, -0.3085, 2.802), (-0.1762, -0.2346, 1.373), (-0.3276, 6.216e-08, 2.802), (-0.2492, 5.04e-08, 1.373), (-0.1762, 0.2346, 1.373), (-0.2316, 0.3085, 2.802), (-2.302e-07, 0.3318, 1.373), (-2.278e-07, 0.4362, 2.802)], [], [(12, 14, 4, 6, 0, 2, 8, 10), (2, 0, 1, 3), (6, 4, 5, 7), (14, 12, 13, 15), (10, 8, 9, 11), (0, 6, 7, 1), (8, 2, 3, 9), (11, 13, 12, 10), (15, 5, 4, 14), (27, 47, 33, 31), (25, 37, 39, 23), (23, 39, 41, 21), (21, 41, 43, 19), (19, 43, 45, 17), (17, 45, 47, 27), (31, 33, 35, 29), (17, 27, 56, 62), (29, 35, 37, 25), (35, 33, 32, 34), (37, 35, 34, 36), (39, 37, 36, 38), (41, 39, 38, 40), (43, 41, 40, 42), (45, 43, 42, 44), (47, 45, 44, 46), (33, 47, 46, 32), (34, 32, 46, 44, 42, 40, 38, 36), (52, 51, 67, 68), (19, 17, 62, 61), (49, 48, 64, 65), (51, 50, 66, 67), (50, 49, 65, 66), (21, 19, 61, 60), (48, 55, 71, 64), (85, 48, 49, 87), (74, 51, 52, 76), (76, 52, 53, 78), (78, 53, 54, 80), (80, 54, 55, 82), (82, 55, 48, 85), (87, 49, 50, 72), (72, 50, 51, 74), (66, 63, 58, 67), (65, 57, 63, 66), (71, 62, 56, 64), (70, 61, 62, 71), (69, 60, 61, 70), (68, 59, 60, 69), (67, 58, 59, 68), (64, 56, 57, 65), (53, 52, 68, 69), (54, 53, 69, 70), (31, 29, 63, 57), (23, 21, 60, 59), (27, 31, 57, 56), (55, 54, 70, 71), (29, 25, 58, 63), (25, 23, 59, 58), (18, 73, 75, 20), (73, 72, 74, 75), (16, 86, 73, 18), (86, 87, 72, 73), (28, 83, 84, 30), (83, 82, 85, 84), (26, 81, 83, 28), (81, 80, 82, 83), (24, 79, 81, 26), (79, 78, 80, 81), (22, 77, 79, 24), (77, 76, 78, 79), (20, 75, 77, 22), (75, 74, 76, 77), (30, 84, 86, 16), (84, 85, 87, 86)])
me_cube_009.use_remesh_preserve_volume = False
me_cube_009.use_remesh_preserve_attributes = False
me_cube_009.use_mirror_vertex_groups = False
me_cube_009.update()
me_cylinder_003 = bpy.data.meshes.new('Cylinder.003')
me_cylinder_003.from_pydata([(3.261e-11, 0.9597, -58.41), (3.261e-11, 0.9597, -56.53), (0.8311, 0.4799, -58.41), (0.8311, 0.4799, -56.53), (0.8311, -0.4799, -58.41), (0.8311, -0.4799, -56.53), (-8.387e-08, -0.9597, -58.41), (-8.387e-08, -0.9597, -56.53), (-0.8311, -0.4799, -58.41), (-0.8311, -0.4799, -56.53), (-0.8311, 0.4799, -58.41), (-0.8311, 0.4799, -56.53), (8.858e-11, 0.9863, -85.05), (8.858e-11, 0.9863, -83.18), (0.8542, 0.4932, -85.05), (0.8542, 0.4932, -83.18), (0.8542, -0.4932, -85.05), (0.8542, -0.4932, -83.18), (-8.614e-08, -0.9863, -85.05), (-8.614e-08, -0.9863, -83.18), (-0.8542, -0.4932, -85.05), (-0.8542, -0.4932, -83.18), (-0.8542, 0.4932, -85.05), (-0.8542, 0.4932, -83.18), (8.858e-11, 0.9863, -111.7), (8.858e-11, 0.9863, -109.8), (0.8542, 0.4932, -111.7), (0.8542, 0.4932, -109.8), (0.8542, -0.4932, -111.7), (0.8542, -0.4932, -109.8), (-8.614e-08, -0.9863, -111.7), (-8.614e-08, -0.9863, -109.8), (-0.8542, -0.4932, -111.7), (-0.8542, -0.4932, -109.8), (-0.8542, 0.4932, -111.7), (-0.8542, 0.4932, -109.8), (1.884e-10, 1.015, -138.3), (1.884e-10, 1.015, -136.5), (0.8793, 0.5076, -138.3), (0.8793, 0.5076, -136.5), (0.8793, -0.5076, -138.3), (0.8793, -0.5076, -136.5), (-8.857e-08, -1.015, -138.3), (-8.857e-08, -1.015, -136.5), (-0.8793, -0.5076, -138.3), (-0.8793, -0.5076, -136.5), (-0.8793, 0.5076, -138.3), (-0.8793, 0.5076, -136.5), (3.442e-10, 1.046, -165.0), (3.442e-10, 1.046, -163.1), (0.9058, 0.523, -165.0), (0.9058, 0.523, -163.1), (0.9058, -0.523, -165.0), (0.9058, -0.523, -163.1), (-9.11e-08, -1.046, -165.0), (-9.11e-08, -1.046, -163.1), (-0.9058, -0.523, -165.0), (-0.9058, -0.523, -163.1), (-0.9058, 0.523, -165.0), (-0.9058, 0.523, -163.1), (1.279e-09, 1.07, -191.6), (1.279e-09, 1.07, -189.8), (0.927, 0.5352, -191.6), (0.927, 0.5352, -189.8), (0.927, -0.5352, -191.6), (0.927, -0.5352, -189.8), (-9.23e-08, -1.07, -191.6), (-9.23e-08, -1.07, -189.8), (-0.927, -0.5352, -191.6), (-0.927, -0.5352, -189.8), (-0.927, 0.5352, -191.6), (-0.927, 0.5352, -189.8), (-0.09213, -1.02, -195.4), (-0.09213, -0.9132, -57.01), (0.09213, -1.02, -195.4), (0.09213, -0.9132, -57.01)], [], [(0, 1, 3, 2), (2, 3, 5, 4), (4, 5, 7, 6), (6, 7, 9, 8), (8, 9, 11, 10), (10, 11, 1, 0), (12, 13, 15, 14), (14, 15, 17, 16), (16, 17, 19, 18), (18, 19, 21, 20), (20, 21, 23, 22), (22, 23, 13, 12), (24, 25, 27, 26), (26, 27, 29, 28), (28, 29, 31, 30), (30, 31, 33, 32), (32, 33, 35, 34), (34, 35, 25, 24), (36, 37, 39, 38), (38, 39, 41, 40), (40, 41, 43, 42), (42, 43, 45, 44), (44, 45, 47, 46), (46, 47, 37, 36), (48, 49, 51, 50), (50, 51, 53, 52), (52, 53, 55, 54), (54, 55, 57, 56), (56, 57, 59, 58), (58, 59, 49, 48), (60, 61, 63, 62), (62, 63, 65, 64), (64, 65, 67, 66), (66, 67, 69, 68), (68, 69, 71, 70), (70, 71, 61, 60), (75, 73, 72, 74)])
me_cylinder_003.materials.append(mat_material_002)
me_cylinder_003.use_remesh_preserve_volume = False
me_cylinder_003.use_remesh_preserve_attributes = False
me_cylinder_003.use_mirror_vertex_groups = False
me_cylinder_003.update()
me_cylinder_002 = bpy.data.meshes.new('Cylinder.002')
me_cylinder_002.from_pydata([(1.018e-08, 1.109, -1.078), (1.018e-08, 1.109, 1.139), (0.7839, 0.7839, -1.078), (0.7839, 0.7839, 1.139), (1.109, -4.698e-08, -1.078), (1.109, -4.698e-08, 1.139), (0.7839, -0.7839, -1.078), (0.7839, -0.7839, 1.139), (-8.674e-08, -1.109, -1.078), (-8.674e-08, -1.109, 1.139), (-0.7839, -0.7839, -1.078), (-0.7839, -0.7839, 1.139), (-1.109, 1.47e-08, -1.078), (-1.109, 1.47e-08, 1.139), (-0.7839, 0.7839, -1.078), (-0.7839, 0.7839, 1.139), (0.3907, 0.3907, 24.2), (5.951e-07, 0.5525, 24.2), (0.5525, -9.119e-08, 24.2), (0.3907, -0.3907, 24.2), (5.447e-07, -0.5525, 24.2), (-0.3907, -0.3907, 24.2), (-0.5525, -4.869e-08, 24.2), (-0.3907, 0.3907, 24.2), (1.0, -3.875e-08, 1.362), (0.7071, -0.7071, 1.362), (-0.7071, -0.7071, 1.362), (-1.0, 1.689e-08, 1.362), (-7.979e-08, -1.0, 1.362), (-0.7071, 0.7071, 1.362), (0.7071, 0.7071, 1.362), (7.628e-09, 1.0, 1.362), (0.6012, 0.6012, 24.2), (6.047e-07, 0.8502, 24.2), (0.8502, -1.008e-07, 24.2), (0.6012, -0.6012, 24.2), (5.303e-07, -0.8502, 24.2), (-0.6012, -0.6012, 24.2), (-0.8502, -5.349e-08, 24.2), (-0.6012, 0.6012, 24.2), (0.3907, 0.3907, 23.18), (-6.642e-07, 0.5525, 23.18), (0.5525, -1.683e-07, 23.18), (0.3907, -0.3907, 23.18), (-7.146e-07, -0.5525, 23.18), (-0.3907, -0.3907, 23.18), (-0.5525, -1.258e-07, 23.18), (-0.3907, 0.3907, 23.18)], [], [(0, 1, 3, 2), (2, 3, 5, 4), (4, 5, 7, 6), (6, 7, 9, 8), (8, 9, 11, 10), (10, 11, 13, 12), (25, 24, 34, 35), (12, 13, 15, 14), (14, 15, 1, 0), (0, 2, 4, 6, 8, 10, 12, 14), (23, 22, 46, 47), (27, 26, 37, 38), (28, 25, 35, 36), (29, 27, 38, 39), (24, 30, 32, 34), (26, 28, 36, 37), (31, 29, 39, 33), (30, 31, 33, 32), (3, 1, 31, 30), (1, 15, 29, 31), (11, 9, 28, 26), (5, 3, 30, 24), (15, 13, 27, 29), (9, 7, 25, 28), (13, 11, 26, 27), (7, 5, 24, 25), (17, 16, 32, 33), (16, 18, 34, 32), (18, 19, 35, 34), (19, 20, 36, 35), (20, 21, 37, 36), (21, 22, 38, 37), (22, 23, 39, 38), (23, 17, 33, 39), (40, 41, 47, 46, 45, 44, 43, 42), (21, 20, 44, 45), (19, 18, 42, 43), (16, 17, 41, 40), (17, 23, 47, 41), (22, 21, 45, 46), (20, 19, 43, 44), (18, 16, 40, 42)])
me_cylinder_002.materials.append(mat_material)
me_cylinder_002.use_remesh_preserve_volume = False
me_cylinder_002.use_remesh_preserve_attributes = False
me_cylinder_002.use_mirror_vertex_groups = False
me_cylinder_002.update()
me_cylinder_001 = bpy.data.meshes.new('Cylinder.001')
me_cylinder_001.from_pydata([(0.0, 1.0, -1.0), (0.0, 1.0, 1.0), (0.866, 0.5, -1.0), (0.866, 0.5, 1.0), (0.866, -0.5, -1.0), (0.866, -0.5, 1.0), (-8.742e-08, -1.0, -1.0), (-8.742e-08, -1.0, 1.0), (-0.866, -0.5, -1.0), (-0.866, -0.5, 1.0), (-0.866, 0.5, -1.0), (-0.866, 0.5, 1.0), (-2.252, 1.0, -1.0), (-2.252, 1.0, 1.0), (-1.386, 0.5, -1.0), (-1.386, 0.5, 1.0), (-1.386, -0.5, -1.0), (-1.386, -0.5, 1.0), (-2.252, -1.0, -1.0), (-2.252, -1.0, 1.0), (-3.118, -0.5, -1.0), (-3.118, -0.5, 1.0), (-3.118, 0.5, -1.0), (-3.118, 0.5, 1.0), (-4.503, 1.0, -1.0), (-4.503, 1.0, 1.0), (-3.637, 0.5, -1.0), (-3.637, 0.5, 1.0), (-3.637, -0.5, -1.0), (-3.637, -0.5, 1.0), (-4.503, -1.0, -1.0), (-4.503, -1.0, 1.0), (-5.369, -0.5, -1.0), (-5.369, -0.5, 1.0), (-5.369, 0.5, -1.0), (-5.369, 0.5, 1.0), (-6.755, 1.0, -1.0), (-6.755, 1.0, 1.0), (-5.889, 0.5, -1.0), (-5.889, 0.5, 1.0), (-5.889, -0.5, -1.0), (-5.889, -0.5, 1.0), (-6.755, -1.0, -1.0), (-6.755, -1.0, 1.0), (-7.621, -0.5, -1.0), (-7.621, -0.5, 1.0), (-7.621, 0.5, -1.0), (-7.621, 0.5, 1.0), (0.0, 3.4, -1.0), (0.0, 3.4, 1.0), (0.866, 2.9, -1.0), (0.866, 2.9, 1.0), (0.866, 1.9, -1.0), (0.866, 1.9, 1.0), (-8.742e-08, 1.4, -1.0), (-8.742e-08, 1.4, 1.0), (-0.866, 1.9, -1.0), (-0.866, 1.9, 1.0), (-0.866, 2.9, -1.0), (-0.866, 2.9, 1.0), (-2.252, 3.4, -1.0), (-2.252, 3.4, 1.0), (-1.386, 2.9, -1.0), (-1.386, 2.9, 1.0), (-1.386, 1.9, -1.0), (-1.386, 1.9, 1.0), (-2.252, 1.4, -1.0), (-2.252, 1.4, 1.0), (-3.118, 1.9, -1.0), (-3.118, 1.9, 1.0), (-3.118, 2.9, -1.0), (-3.118, 2.9, 1.0), (-4.503, 3.4, -1.0), (-4.503, 3.4, 1.0), (-3.637, 2.9, -1.0), (-3.637, 2.9, 1.0), (-3.637, 1.9, -1.0), (-3.637, 1.9, 1.0), (-4.503, 1.4, -1.0), (-4.503, 1.4, 1.0), (-5.369, 1.9, -1.0), (-5.369, 1.9, 1.0), (-5.369, 2.9, -1.0), (-5.369, 2.9, 1.0), (-6.755, 3.4, -1.0), (-6.755, 3.4, 1.0), (-5.889, 2.9, -1.0), (-5.889, 2.9, 1.0), (-5.889, 1.9, -1.0), (-5.889, 1.9, 1.0), (-6.755, 1.4, -1.0), (-6.755, 1.4, 1.0), (-7.621, 1.9, -1.0), (-7.621, 1.9, 1.0), (-7.621, 2.9, -1.0), (-7.621, 2.9, 1.0), (0.0, 5.8, -1.0), (0.0, 5.8, 1.0), (0.866, 5.3, -1.0), (0.866, 5.3, 1.0), (0.866, 4.3, -1.0), (0.866, 4.3, 1.0), (-8.742e-08, 3.8, -1.0), (-8.742e-08, 3.8, 1.0), (-0.866, 4.3, -1.0), (-0.866, 4.3, 1.0), (-0.866, 5.3, -1.0), (-0.866, 5.3, 1.0), (-2.252, 5.8, -1.0), (-2.252, 5.8, 1.0), (-1.386, 5.3, -1.0), (-1.386, 5.3, 1.0), (-1.386, 4.3, -1.0), (-1.386, 4.3, 1.0), (-2.252, 3.8, -1.0), (-2.252, 3.8, 1.0), (-3.118, 4.3, -1.0), (-3.118, 4.3, 1.0), (-3.118, 5.3, -1.0), (-3.118, 5.3, 1.0), (-4.503, 5.8, -1.0), (-4.503, 5.8, 1.0), (-3.637, 5.3, -1.0), (-3.637, 5.3, 1.0), (-3.637, 4.3, -1.0), (-3.637, 4.3, 1.0), (-4.503, 3.8, -1.0), (-4.503, 3.8, 1.0), (-5.369, 4.3, -1.0), (-5.369, 4.3, 1.0), (-5.369, 5.3, -1.0), (-5.369, 5.3, 1.0), (-6.755, 5.8, -1.0), (-6.755, 5.8, 1.0), (-5.889, 5.3, -1.0), (-5.889, 5.3, 1.0), (-5.889, 4.3, -1.0), (-5.889, 4.3, 1.0), (-6.755, 3.8, -1.0), (-6.755, 3.8, 1.0), (-7.621, 4.3, -1.0), (-7.621, 4.3, 1.0), (-7.621, 5.3, -1.0), (-7.621, 5.3, 1.0)], [], [(0, 1, 3, 2), (2, 3, 5, 4), (4, 5, 7, 6), (6, 7, 9, 8), (3, 1, 11, 9, 7, 5), (8, 9, 11, 10), (10, 11, 1, 0), (12, 13, 15, 14), (14, 15, 17, 16), (16, 17, 19, 18), (18, 19, 21, 20), (15, 13, 23, 21, 19, 17), (20, 21, 23, 22), (22, 23, 13, 12), (24, 25, 27, 26), (26, 27, 29, 28), (28, 29, 31, 30), (30, 31, 33, 32), (27, 25, 35, 33, 31, 29), (32, 33, 35, 34), (34, 35, 25, 24), (36, 37, 39, 38), (38, 39, 41, 40), (40, 41, 43, 42), (42, 43, 45, 44), (39, 37, 47, 45, 43, 41), (44, 45, 47, 46), (46, 47, 37, 36), (48, 49, 51, 50), (50, 51, 53, 52), (52, 53, 55, 54), (54, 55, 57, 56), (51, 49, 59, 57, 55, 53), (56, 57, 59, 58), (58, 59, 49, 48), (60, 61, 63, 62), (62, 63, 65, 64), (64, 65, 67, 66), (66, 67, 69, 68), (63, 61, 71, 69, 67, 65), (68, 69, 71, 70), (70, 71, 61, 60), (72, 73, 75, 74), (74, 75, 77, 76), (76, 77, 79, 78), (78, 79, 81, 80), (75, 73, 83, 81, 79, 77), (80, 81, 83, 82), (82, 83, 73, 72), (84, 85, 87, 86), (86, 87, 89, 88), (88, 89, 91, 90), (90, 91, 93, 92), (87, 85, 95, 93, 91, 89), (92, 93, 95, 94), (94, 95, 85, 84), (96, 97, 99, 98), (98, 99, 101, 100), (100, 101, 103, 102), (102, 103, 105, 104), (99, 97, 107, 105, 103, 101), (104, 105, 107, 106), (106, 107, 97, 96), (108, 109, 111, 110), (110, 111, 113, 112), (112, 113, 115, 114), (114, 115, 117, 116), (111, 109, 119, 117, 115, 113), (116, 117, 119, 118), (118, 119, 109, 108), (120, 121, 123, 122), (122, 123, 125, 124), (124, 125, 127, 126), (126, 127, 129, 128), (123, 121, 131, 129, 127, 125), (128, 129, 131, 130), (130, 131, 121, 120), (132, 133, 135, 134), (134, 135, 137, 136), (136, 137, 139, 138), (138, 139, 141, 140), (135, 133, 143, 141, 139, 137), (140, 141, 143, 142), (142, 143, 133, 132)])
me_cylinder_001.use_remesh_preserve_volume = False
me_cylinder_001.use_remesh_preserve_attributes = False
me_cylinder_001.use_mirror_vertex_groups = False
me_cylinder_001.update()
me_cube_007 = bpy.data.meshes.new('Cube.007')
me_cube_007.from_pydata([(-1.0, -1.0, -1.0), (-0.8332, 0.8874, -0.8597), (-0.8332, 0.8874, 0.8068), (1.0, -1.0, -1.0), (0.8332, 0.8874, -0.8597), (0.8332, 0.8874, 0.8068), (-1.0, 1.0, -1.0), (1.0, 1.0, -1.0), (-0.7462, -1.0, 1.0), (-1.0, -1.0, 0.7462), (1.0, -1.0, 0.7462), (0.7462, -1.0, 1.0), (-1.0, 1.0, 0.7462), (-0.7462, 1.0, 1.0), (-0.8483, 0.8975, 0.8243), (0.7462, 1.0, 1.0), (1.0, 1.0, 0.7462), (0.8483, 0.8975, 0.8243)], [], [(15, 13, 8, 11), (1, 2, 5, 4), (2, 1, 6, 12, 14), (0, 9, 12, 6), (7, 16, 10, 3), (5, 2, 14, 13, 15, 17), (1, 4, 7, 6), (4, 5, 17, 16, 7), (12, 13, 14), (15, 16, 17), (8, 13, 12, 9), (15, 11, 10, 16), (3, 10, 11, 8, 9, 0)])
me_cube_007.use_remesh_preserve_volume = False
me_cube_007.use_remesh_preserve_attributes = False
me_cube_007.use_mirror_vertex_groups = False
me_cube_007.update()
me_cylinder = bpy.data.meshes.new('Cylinder')
me_cylinder.from_pydata([(0.3237, 0.686, -0.8205), (0.3337, 0.2254, 0.9932), (1.038, 0.4108, -0.8437), (0.8237, 0.04028, 0.9782), (1.348, -0.2959, -0.898), (1.036, -0.4357, 0.9421), (1.073, -1.023, -0.952), (0.847, -0.9342, 0.9051), (0.373, -1.337, -0.9748), (0.3669, -1.15, 0.8894), (-0.3411, -1.055, -0.9532), (-0.123, -0.9565, 0.9043), (-0.651, -0.3418, -0.8996), (-0.3357, -0.4671, 0.941), (-0.3756, 0.3749, -0.8451), (-0.1463, 0.01645, 0.9773), (1.04, 0.2517, 1.15), (0.3259, 0.5217, 1.173), (1.35, -0.4396, 1.097), (1.074, -1.166, 1.043), (0.3746, -1.481, 1.02), (-0.3394, -1.199, 1.042), (-0.6494, -0.4855, 1.095), (-0.3735, 0.2157, 1.149), (0.5837, -0.2417, 1.125), (0.343, -0.154, 1.132), (0.6876, -0.4557, 1.109), (0.5946, -0.7008, 1.091), (0.3585, -0.8069, 1.083), (0.1177, -0.7118, 1.091), (0.01315, -0.4712, 1.109), (0.1068, -0.2529, 1.125), (0.2628, 3.069, -0.6298), (0.2712, 2.627, 1.189), (0.9762, 2.796, -0.6493), (0.7611, 2.434, 1.174), (1.286, 2.106, -0.7027), (0.9742, 1.949, 1.136), (1.012, 1.396, -0.7615), (0.7862, 1.457, 1.096), (0.313, 1.085, -0.787), (0.3066, 1.243, 1.078), (-0.4017, 1.358, -0.7631), (-0.1838, 1.431, 1.094), (-0.7132, 2.054, -0.7048), (-0.3975, 1.914, 1.135), (-0.4377, 2.764, -0.6505), (-0.209, 2.411, 1.173), (0.9778, 2.653, 1.346), (0.2642, 2.937, 1.366), (1.288, 1.944, 1.291), (1.014, 1.228, 1.231), (0.3153, 0.9174, 1.206), (-0.3995, 1.19, 1.23), (-0.7112, 1.893, 1.289), (-0.4361, 2.621, 1.344), (0.5208, 2.165, 1.322), (0.2799, 2.259, 1.33), (0.6257, 1.926, 1.303), (0.5332, 1.684, 1.283), (0.2974, 1.578, 1.275), (0.05638, 1.671, 1.283), (-0.04867, 1.909, 1.302), (0.04393, 2.153, 1.322), (0.2373, 5.429, -0.5497), (0.2371, 5.113, 1.296), (0.9442, 5.143, -0.5491), (0.7228, 4.904, 1.294), (1.241, 4.458, -0.561), (0.9272, 4.401, 1.283), (0.9569, 3.764, -0.5891), (0.7323, 3.896, 1.264), (0.2549, 3.464, -0.6051), (0.2503, 3.682, 1.254), (-0.4571, 3.741, -0.5897), (-0.2379, 3.883, 1.264), (-0.7591, 4.439, -0.5613), (-0.4449, 4.388, 1.283), (-0.47, 5.141, -0.5491), (-0.2475, 4.9, 1.294), (0.9442, 5.136, 1.451), (0.2373, 5.446, 1.45), (1.241, 4.399, 1.438), (0.9578, 3.663, 1.408), (0.256, 3.349, 1.392), (-0.4563, 3.641, 1.408), (-0.7588, 4.38, 1.438), (-0.47, 5.134, 1.451), (0.4776, 4.642, 1.457), (0.2385, 4.744, 1.46), (0.5785, 4.392, 1.451), (0.4823, 4.142, 1.443), (0.2451, 4.036, 1.439), (0.005364, 4.137, 1.443), (-0.09611, 4.386, 1.451), (0.0006121, 4.638, 1.457), (0.2877, 7.756, -0.7077), (0.2795, 7.669, 1.163), (0.9829, 7.448, -0.6703), (0.7567, 7.437, 1.188), (1.255, 6.768, -0.6046), (0.9427, 6.917, 1.235), (0.9494, 6.096, -0.5656), (0.7314, 6.408, 1.267), (0.2394, 5.82, -0.5564), (0.2431, 6.201, 1.277), (-0.4647, 6.114, -0.566), (-0.2388, 6.423, 1.267), (-0.7446, 6.817, -0.6065), (-0.4291, 6.95, 1.233), (-0.4304, 7.501, -0.6734), (-0.213, 7.47, 1.186), (0.9873, 7.683, 1.316), (0.2936, 8.027, 1.274), (1.257, 6.921, 1.389), (0.9499, 6.176, 1.433), (0.2396, 5.872, 1.443), (-0.4642, 6.194, 1.432), (-0.7427, 6.97, 1.388), (-0.4259, 7.736, 1.313), (0.5022, 7.197, 1.38), (0.267, 7.311, 1.37), (0.5942, 6.938, 1.402), (0.4897, 6.684, 1.42), (0.2491, 6.583, 1.426), (0.01275, 6.694, 1.419), (-0.08022, 6.955, 1.401), (0.02543, 7.211, 1.38), (0.4497, 9.996, -1.215), (0.4459, 10.24, 0.6418), (1.127, 9.665, -1.122), (0.9093, 9.985, 0.7099), (1.364, 9.004, -0.9458), (1.067, 9.458, 0.8454), (1.027, 8.374, -0.81), (0.8303, 8.959, 0.9573), (0.3061, 8.137, -0.7652), (0.3328, 8.774, 0.9962), (-0.3843, 8.456, -0.8175), (-0.138, 9.02, 0.9512), (-0.6306, 9.153, -0.9635), (-0.3013, 9.561, 0.8333), (-0.2811, 9.795, -1.141), (-0.05725, 10.07, 0.6982), (1.154, 10.24, 0.793), (0.4819, 10.62, 0.6839), (1.381, 9.471, 0.9988), (1.038, 8.738, 1.157), (0.3145, 8.461, 1.208), (-0.3737, 8.82, 1.149), (-0.613, 9.62, 0.9811), (-0.2538, 10.37, 0.7737), (0.6427, 9.788, 0.9404), (0.414, 9.914, 0.9096), (0.7207, 9.524, 1.006), (0.6032, 9.274, 1.064), (0.3579, 9.183, 1.086), (0.1274, 9.307, 1.06), (0.048, 9.574, 0.9996), (0.1673, 9.826, 0.9355), (0.7545, 12.03, -2.17), (0.7861, 12.71, -0.4236), (1.406, 11.68, -1.996), (1.229, 12.44, -0.2904), (1.598, 11.08, -1.681), (1.347, 11.93, -0.03246), (1.224, 10.53, -1.425), (1.076, 11.47, 0.1865), (0.4899, 10.35, -1.341), (0.5674, 11.32, 0.2612), (-0.1799, 10.7, -1.458), (0.1141, 11.59, 0.1615), (-0.381, 11.36, -1.745), (-0.01077, 12.12, -0.07677), (0.01172, 11.91, -2.058), (0.2708, 12.59, -0.3292), (1.494, 12.69, -0.2712), (0.8536, 13.09, -0.4803), (1.663, 11.95, 0.1169), (1.27, 11.27, 0.4301), (0.5298, 11.05, 0.5341), (-0.1337, 11.44, 0.3974), (-0.3164, 12.23, 0.05232), (0.09958, 12.92, -0.3333), (0.949, 12.31, -0.01913), (0.7303, 12.44, -0.08101), (1.008, 12.05, 0.1072), (0.8725, 11.82, 0.2206), (0.6213, 11.75, 0.2604), (0.3999, 11.88, 0.2068), (0.3399, 12.14, 0.0854), (0.4775, 12.38, -0.03626)], [], [(0, 17, 16, 2), (2, 16, 18, 4), (4, 18, 19, 6), (6, 19, 20, 8), (8, 20, 21, 10), (10, 21, 22, 12), (15, 13, 30, 31), (12, 22, 23, 14), (14, 23, 17, 0), (1, 3, 16, 17), (3, 5, 18, 16), (5, 7, 19, 18), (7, 9, 20, 19), (9, 11, 21, 20), (11, 13, 22, 21), (13, 15, 23, 22), (15, 1, 17, 23), (24, 25, 31, 30, 29, 28, 27, 26), (11, 9, 28, 29), (7, 5, 26, 27), (3, 1, 25, 24), (1, 15, 31, 25), (13, 11, 29, 30), (9, 7, 27, 28), (5, 3, 24, 26), (32, 49, 48, 34), (34, 48, 50, 36), (36, 50, 51, 38), (38, 51, 52, 40), (40, 52, 53, 42), (42, 53, 54, 44), (47, 45, 62, 63), (44, 54, 55, 46), (46, 55, 49, 32), (33, 35, 48, 49), (35, 37, 50, 48), (37, 39, 51, 50), (39, 41, 52, 51), (41, 43, 53, 52), (43, 45, 54, 53), (45, 47, 55, 54), (47, 33, 49, 55), (56, 57, 63, 62, 61, 60, 59, 58), (43, 41, 60, 61), (39, 37, 58, 59), (35, 33, 57, 56), (33, 47, 63, 57), (45, 43, 61, 62), (41, 39, 59, 60), (37, 35, 56, 58), (64, 81, 80, 66), (66, 80, 82, 68), (68, 82, 83, 70), (70, 83, 84, 72), (72, 84, 85, 74), (74, 85, 86, 76), (79, 77, 94, 95), (76, 86, 87, 78), (78, 87, 81, 64), (65, 67, 80, 81), (67, 69, 82, 80), (69, 71, 83, 82), (71, 73, 84, 83), (73, 75, 85, 84), (75, 77, 86, 85), (77, 79, 87, 86), (79, 65, 81, 87), (88, 89, 95, 94, 93, 92, 91, 90), (75, 73, 92, 93), (71, 69, 90, 91), (67, 65, 89, 88), (65, 79, 95, 89), (77, 75, 93, 94), (73, 71, 91, 92), (69, 67, 88, 90), (96, 113, 112, 98), (98, 112, 114, 100), (100, 114, 115, 102), (102, 115, 116, 104), (104, 116, 117, 106), (106, 117, 118, 108), (111, 109, 126, 127), (108, 118, 119, 110), (110, 119, 113, 96), (97, 99, 112, 113), (99, 101, 114, 112), (101, 103, 115, 114), (103, 105, 116, 115), (105, 107, 117, 116), (107, 109, 118, 117), (109, 111, 119, 118), (111, 97, 113, 119), (120, 121, 127, 126, 125, 124, 123, 122), (107, 105, 124, 125), (103, 101, 122, 123), (99, 97, 121, 120), (97, 111, 127, 121), (109, 107, 125, 126), (105, 103, 123, 124), (101, 99, 120, 122), (128, 145, 144, 130), (130, 144, 146, 132), (132, 146, 147, 134), (134, 147, 148, 136), (136, 148, 149, 138), (138, 149, 150, 140), (143, 141, 158, 159), (140, 150, 151, 142), (142, 151, 145, 128), (129, 131, 144, 145), (131, 133, 146, 144), (133, 135, 147, 146), (135, 137, 148, 147), (137, 139, 149, 148), (139, 141, 150, 149), (141, 143, 151, 150), (143, 129, 145, 151), (152, 153, 159, 158, 157, 156, 155, 154), (139, 137, 156, 157), (135, 133, 154, 155), (131, 129, 153, 152), (129, 143, 159, 153), (141, 139, 157, 158), (137, 135, 155, 156), (133, 131, 152, 154), (160, 177, 176, 162), (162, 176, 178, 164), (164, 178, 179, 166), (166, 179, 180, 168), (168, 180, 181, 170), (170, 181, 182, 172), (175, 173, 190, 191), (172, 182, 183, 174), (174, 183, 177, 160), (161, 163, 176, 177), (163, 165, 178, 176), (165, 167, 179, 178), (167, 169, 180, 179), (169, 171, 181, 180), (171, 173, 182, 181), (173, 175, 183, 182), (175, 161, 177, 183), (184, 185, 191, 190, 189, 188, 187, 186), (171, 169, 188, 189), (167, 165, 186, 187), (163, 161, 185, 184), (161, 175, 191, 185), (173, 171, 189, 190), (169, 167, 187, 188), (165, 163, 184, 186)])
me_cylinder.materials.append(mat_material_001)
me_cylinder.use_remesh_preserve_volume = False
me_cylinder.use_remesh_preserve_attributes = False
me_cylinder.use_mirror_vertex_groups = False
me_cylinder.update()
me_cube_006 = bpy.data.meshes.new('Cube.006')
me_cube_006.from_pydata([(-0.1312, -1.93, -0.8947), (-1.212, 1.792, -0.986), (1.695, -1.813, -0.894), (2.174, 1.579, -0.986), (-0.1311, -2.033, -0.697), (-1.212, 2.027, -0.5358), (2.577, 1.472, -0.4626), (1.957, -1.663, -0.4677), (-1.212, 0.3256, -0.986), (-1.212, -0.3256, -0.986), (-1.212, -0.3684, 0.477), (-1.212, 0.3684, 0.477), (3.143, -0.2869, -0.986), (3.143, 0.2869, -0.986), (2.636, 0.6925, 0.08252), (2.554, -0.2869, 0.477), (3.167, 0.6984, -0.4013), (3.537, -0.2869, -0.4445), (-3.248, -1.521, -0.5752), (-3.349, -0.3684, -0.7406), (1.144, 1.896, -0.986), (1.137, -1.984, -0.8939), (1.775, -1.759, -0.4706), (1.339, 2.145, -0.5358), (0.6585, 0.3279, 0.477), (0.6585, -0.3279, 0.477), (0.9513, 0.2898, -0.986), (0.9513, -0.2898, -0.986), (-2.429, -0.3684, -0.7406), (-2.429, -1.521, -0.5752), (-2.429, -1.521, -0.3703), (-2.413, 0.3684, 0.477), (-2.429, 1.521, -0.3703), (-2.429, 1.521, -0.5752), (-2.429, 0.3684, -0.7406), (-2.413, -0.3684, 0.477), (-3.457, -1.521, -0.3703), (-3.324, -1.521, 0.204), (-3.324, 0.3684, 0.477), (-3.324, 1.521, 0.204), (-3.457, 1.521, -0.3703), (-3.248, 1.521, -0.5752), (-3.559, 0.3684, -0.5358), (-3.349, 0.3684, -0.7406), (-3.324, -0.3684, 0.477), (-3.559, -0.3684, -0.5358), (-1.212, -1.706, 0.477), (-1.212, -2.027, 0.164), (-1.212, 1.706, 0.477), (-1.212, 2.027, 0.164), (2.01, -0.6635, 0.477), (1.733, -1.448, -0.1123), (2.224, 1.477, -0.0846), (2.438, 0.9625, 0.08543), (0.8036, 1.912, 0.1641), (0.6184, 1.624, 0.477), (1.286, -1.78, -0.1197), (0.6184, -1.621, 0.477), (-2.429, -1.521, -0.109), (-2.429, -1.215, 0.2765), (-2.651, -1.521, 0.204), (-2.429, 1.215, 0.2765), (-2.429, 1.521, -0.109), (-2.651, 1.521, 0.204), (2.567, 1.579, -0.5358), (3.537, 0.2869, -0.4445), (2.554, 0.2869, 0.477), (2.01, 0.6666, 0.477), (1.658, 1.408, 0.1964), (2.174, 1.472, -0.4626), (2.765, 0.6984, -0.4013), (2.233, 0.6925, 0.08252), (2.035, 0.9625, 0.08543), (1.821, 1.477, -0.0846), (1.858, -1.753, -0.6963), (1.241, -2.098, -0.698), (0.8036, -1.909, 0.1641), (1.658, -1.306, 0.1964), (1.759, -1.813, -0.6982), (1.374, -2.025, -0.6982), (2.23, -1.61, -0.4852), (1.559, -1.988, -0.4983), (1.77, -1.48, -0.07857), (1.305, -1.827, -0.09034), (2.567, -1.467, -0.5358), (2.174, -1.579, -0.986), (1.144, -1.896, -0.986), (-1.212, -1.792, -0.986), (-1.212, -2.027, -0.5358), (1.339, -2.145, -0.5358), (1.587, -2.008, -0.5358), (2.286, -1.622, -0.5358), (1.222, -1.996, -0.6475), (1.118, -1.883, -0.8434), (1.838, -1.652, -0.6457), (1.675, -1.711, -0.8435), (-0.1508, -1.828, -0.8442), (-0.1508, -1.931, -0.6464), (1.355, -1.924, -0.6477), (1.739, -1.711, -0.6477)], [], [(10, 11, 31, 35), (53, 14, 71, 72), (7, 51, 56, 22), (25, 10, 46, 57), (27, 12, 85, 86), (46, 10, 35, 59), (78, 79, 98, 99), (12, 17, 84, 85), (20, 23, 64, 3), (5, 49, 54, 23), (87, 88, 30, 29), (55, 48, 11, 24), (3, 64, 65, 13), (13, 65, 17, 12), (49, 5, 32, 62), (24, 11, 10, 25), (20, 3, 13, 26), (26, 13, 12, 27), (30, 58, 60, 37, 36), (65, 66, 15, 17), (89, 76, 47, 88), (8, 9, 28, 34), (8, 26, 27, 9), (1, 20, 26, 8), (66, 24, 25, 15), (23, 54, 68, 64), (1, 5, 23, 20), (2, 74, 94, 95), (17, 15, 50, 77, 84), (9, 27, 86, 87), (67, 55, 24, 66), (15, 25, 57, 50), (32, 33, 41, 40), (31, 61, 63, 39, 38), (63, 62, 32, 40, 39), (34, 28, 19, 43), (60, 59, 35, 44, 37), (11, 48, 61, 31), (5, 1, 33, 32), (1, 8, 34, 33), (9, 87, 29, 28), (42, 38, 39, 40), (43, 42, 40, 41), (18, 36, 45, 19), (19, 45, 42, 43), (36, 37, 44, 45), (45, 44, 38, 42), (35, 31, 38, 44), (28, 29, 18, 19), (33, 34, 43, 41), (29, 30, 36, 18), (58, 59, 60), (61, 62, 63), (55, 67, 68, 54), (57, 46, 47, 76), (49, 62, 61, 48), (46, 59, 58, 47), (48, 55, 54, 49), (50, 57, 76, 77), (88, 47, 58, 30), (6, 16, 65, 64), (16, 14, 66, 65), (53, 52, 68, 67), (14, 53, 67, 66), (52, 6, 64, 68), (69, 73, 72, 71, 70), (14, 16, 70, 71), (6, 52, 73, 69), (52, 53, 72, 73), (16, 6, 69, 70), (7, 22, 81, 80), (56, 51, 82, 83), (22, 56, 81), (51, 80, 82), (81, 56, 83), (80, 51, 7), (80, 91, 84), (90, 81, 89), (83, 82, 77, 76), (83, 76, 89, 81), (82, 80, 84, 77), (80, 81, 90, 91), (74, 2, 85, 84), (2, 21, 86, 85), (0, 4, 88, 87), (4, 75, 89, 88), (21, 0, 87, 86), (75, 79, 90, 89), (78, 74, 84, 91), (79, 78, 91, 90), (93, 92, 97, 96), (95, 94, 99, 98, 92, 93), (79, 75, 92, 98), (75, 4, 97, 92), (21, 2, 95, 93), (74, 78, 99, 94), (0, 21, 93, 96), (4, 0, 96, 97)])
_uv = me_cube_006.uv_layers.new(name='UVMap')
_uv.uv.foreach_set('vector', [0.09286, 0.4799, 0.1768, 0.4799, 0.1767, 0.6307, 0.09283, 0.6307, 0.1163, 0.8439, 0.1222, 0.8853, 0.08138, 0.8622, 0.0755, 0.8207, -0.06143, 0.08193, -0.03433, 0.1102, -0.07212, 0.1662, -0.07238, 0.1048, 0.09752, 0.2451, 0.09286, 0.4799, -0.0594, 0.4798, -0.04973, 0.2501, 0.6063, 0.1584, 0.6053, -0.1164, 0.7528, 0.005149, 0.7892, 0.1342, -0.0594, 0.4798, 0.09286, 0.4799, 0.09283, 0.6307, -0.005041, 0.6327, -0.09279, 0.9921, -0.1106, 0.9406, -0.09849, 0.9397, -0.08066, 0.9912, 0.9432, 0.7276, 0.8797, 0.7742, 0.8701, 0.6228, 0.9208, 0.5729, 1.116, 0.05841, 1.063, 0.03178, 1.065, -0.1164, 1.117, -0.06738, 1.064, 0.3522, 0.9847, 0.3527, 0.9846, 0.1015, 1.063, 0.03178, 0.9432, 0.1527, 0.8876, 0.1448, 0.8909, 0.009424, 0.9137, 0.01004, 0.3198, 0.2502, 0.329, 0.4799, 0.1768, 0.4799, 0.1722, 0.2451, 0.5394, 1.01, 0.4963, 0.9957, 0.4861, 0.8016, 0.5394, 0.8155, 0.5394, 0.8155, 0.4861, 0.8016, 0.4782, 0.7345, 0.5315, 0.7484, 0.9847, 0.3527, 1.064, 0.3522, 1.048, 0.5097, 1.018, 0.5099, 0.1722, 0.2451, 0.1768, 0.4799, 0.09286, 0.4799, 0.09752, 0.2451, 0.3572, 0.1342, 0.393, 0.005149, 0.5399, -0.1164, 0.5402, 0.1584, 0.5402, 0.1584, 0.5399, -0.1164, 0.6053, -0.1164, 0.6063, 0.1584, 0.8909, 0.009424, 0.8618, 0.008636, 0.8287, -0.01943, 0.8341, -0.1018, 0.8992, -0.1164, 0.4861, 0.8016, 0.3651, 0.8523, 0.3572, 0.7852, 0.4782, 0.7345, 0.8642, 0.4536, 0.7961, 0.3925, 0.8096, 0.1427, 0.8876, 0.1448, 0.5369, 0.4295, 0.6111, 0.4295, 0.6149, 0.5839, 0.531, 0.5839, 0.5369, 0.4295, 0.5402, 0.1584, 0.6063, 0.1584, 0.6111, 0.4295, 0.3698, 0.4295, 0.3572, 0.1342, 0.5402, 0.1584, 0.5369, 0.4295, 0.1676, 0.007158, 0.1722, 0.2451, 0.09752, 0.2451, 0.1022, 0.007145, 0.6801, 0.7421, 0.7711, 0.7345, 0.7711, 0.8319, 0.6717, 0.8643, 1.117, 0.3543, 1.064, 0.3522, 1.063, 0.03178, 1.116, 0.05841, 0.286, 0.8448, 0.286, 0.815, 0.296, 0.8063, 0.296, 0.8361, 0.09553, -0.1164, 0.1022, 0.007145, 0.05934, 0.07536, -0.01584, 0.1195, -0.03956, 0.005309, 0.6111, 0.4295, 0.6063, 0.1584, 0.7892, 0.1342, 0.7782, 0.4295, 0.2108, 0.07539, 0.3198, 0.2502, 0.1722, 0.2451, 0.1676, 0.007158, 0.1022, 0.007145, 0.09752, 0.2451, -0.04973, 0.2501, 0.05934, 0.07536, 1.048, 0.5097, 1.071, 0.5096, 1.071, 0.612, 1.048, 0.6384, 0.1767, 0.6307, 0.2717, 0.6328, 0.306, 0.6606, 0.3059, 0.7451, 0.1767, 0.7451, 0.9824, 0.5378, 1.018, 0.5099, 1.048, 0.5097, 1.048, 0.6384, 0.9826, 0.6221, 0.531, 0.5839, 0.6149, 0.5839, 0.6152, 0.6992, 0.5313, 0.6992, -0.0404, 0.6605, -0.005041, 0.6327, 0.09283, 0.6307, 0.09281, 0.7451, -0.04042, 0.7451, 0.1768, 0.4799, 0.329, 0.4799, 0.2717, 0.6328, 0.1767, 0.6307, 1.064, 0.3522, 1.117, 0.3543, 1.071, 0.5096, 1.048, 0.5097, 0.3698, 0.4295, 0.5369, 0.4295, 0.531, 0.5839, 0.3987, 0.585, 0.6111, 0.4295, 0.7782, 0.4295, 0.7453, 0.585, 0.6149, 0.5839, 0.6649, 0.8792, 0.5463, 0.8792, 0.5766, 0.7345, 0.6439, 0.7345, 0.5313, 0.6992, 0.5302, 0.727, 0.3979, 0.7154, 0.399, 0.6876, 0.7456, 0.6876, 0.7445, 0.7154, 0.6141, 0.727, 0.6152, 0.6992, 0.6152, 0.6992, 0.6141, 0.727, 0.5302, 0.727, 0.5313, 0.6992, 0.6439, 1.116, 0.5766, 1.116, 0.5463, 0.9717, 0.6649, 0.9717, 0.6649, 0.9717, 0.5463, 0.9717, 0.5463, 0.8792, 0.6649, 0.8792, 0.09283, 0.6307, 0.1767, 0.6307, 0.1767, 0.7451, 0.09281, 0.7451, 0.6149, 0.5839, 0.7453, 0.585, 0.7456, 0.6876, 0.6152, 0.6992, 0.3987, 0.585, 0.531, 0.5839, 0.5313, 0.6992, 0.399, 0.6876, 0.9137, 0.01004, 0.8909, 0.009424, 0.8992, -0.1164, 0.9203, -0.0901, 0.8618, 0.008636, 0.826, 0.01602, 0.8287, -0.01943, 0.313, 0.7988, 0.2725, 0.7561, 0.313, 0.7527, 0.3198, 0.2502, 0.2108, 0.07539, 0.2932, 0.1196, 0.3503, 0.2269, -0.04973, 0.2501, -0.0594, 0.4798, -0.0983, 0.4798, -0.08483, 0.2268, 0.9847, 0.3527, 1.018, 0.5099, 0.9753, 0.5131, 0.9502, 0.356, -0.0594, 0.4798, -0.005041, 0.6327, -0.04269, 0.6327, -0.0983, 0.4798, 0.9502, 0.356, 0.9501, 0.1277, 0.9846, 0.1015, 0.9847, 0.3527, 0.05934, 0.07536, -0.04973, 0.2501, -0.08483, 0.2268, -0.01584, 0.1195, 0.8876, 0.1448, 0.8096, 0.1427, 0.8618, 0.008636, 0.8909, 0.009424, 0.4868, 0.9833, 0.4801, 0.8667, 0.4861, 0.8016, 0.4963, 0.9957, 0.4801, 0.8667, 0.4162, 0.8933, 0.3651, 0.8523, 0.4861, 0.8016, 0.2416, 0.02167, 0.299, 0.04856, 0.2932, 0.1196, 0.2108, 0.07539, 0.4162, 0.8933, 0.416, 0.9338, 0.3603, 0.9212, 0.3651, 0.8523, 0.2504, 0.8221, 0.2594, 0.7579, 0.2657, 0.7527, 0.2657, 0.9, -0.0007611, 0.8695, -0.05042, 0.8853, -0.06861, 0.8152, -0.06605, 0.7748, -0.0007611, 0.7527, 0.1723, 0.8429, 0.1723, 0.7527, 0.2031, 0.79, 0.2031, 0.8802, 0.21, 0.8472, 0.21, 0.7855, 0.2435, 0.7527, 0.2435, 0.8144, 0.1222, 0.7758, 0.1163, 0.8439, 0.0755, 0.8207, 0.08138, 0.7527, 0.129, 0.9051, 0.129, 0.7835, 0.1655, 0.7527, 0.1655, 0.8743, -0.06143, 0.08193, -0.07238, 0.1048, -0.09863, 0.1319, -0.05544, 0.04767, 0.7779, 0.8056, 0.7781, 0.7358, 0.7833, 0.7345, 0.7833, 0.8072, -0.07238, 0.1048, -0.07212, 0.1662, -0.09863, 0.1319, 0.3329, 0.8208, 0.3387, 0.7527, 0.3387, 0.8212, 0.2792, 0.8687, 0.2725, 0.8064, 0.2792, 0.8063, 0.3387, 0.7527, 0.3329, 0.8208, 0.3198, 0.7808, -0.05544, 0.04767, -0.05724, 0.04064, -0.03956, 0.005309, -0.1012, 0.1284, -0.09863, 0.1319, -0.1167, 0.1595, -0.07728, 0.1638, -0.03776, 0.1055, -0.01584, 0.1195, -0.08483, 0.2268, 0.8223, 0.457, 0.7961, 0.3925, 0.8642, 0.4536, 0.8619, 0.4848, -0.03776, 0.1055, -0.05544, 0.04767, -0.03956, 0.005309, -0.01584, 0.1195, -0.05544, 0.04767, -0.09863, 0.1319, -0.1012, 0.1284, -0.05724, 0.04064, 0.887, 0.5285, 0.909, 0.5075, 0.9208, 0.5729, 0.8701, 0.6228, 0.909, 0.5075, 0.9095, 0.4345, 0.9217, 0.438, 0.9208, 0.5729, 0.9211, 0.2808, 0.8967, 0.2773, 0.8876, 0.1448, 0.9432, 0.1527, 0.8967, 0.2773, 0.8841, 0.4434, 0.8642, 0.4536, 0.8876, 0.1448, 0.9095, 0.4345, 0.9211, 0.2808, 0.9432, 0.1527, 0.9217, 0.438, 0.8841, 0.4434, 0.8848, 0.4617, 0.8654, 0.4877, 0.8642, 0.4536, 0.8866, 0.5147, 0.887, 0.5285, 0.8701, 0.6228, 0.8688, 0.584, 0.8848, 0.4617, 0.8866, 0.5147, 0.8688, 0.584, 0.8654, 0.4877, 0.0309, 0.9087, 0.006085, 0.9193, 0.009719, 0.7527, 0.0343, 0.7545, 0.0343, 0.9816, 0.01352, 1.004, 0.01239, 0.9903, 0.007713, 0.9375, 0.006085, 0.9193, 0.0309, 0.9087, -0.1106, 0.9406, -0.1167, 0.9228, -0.1046, 0.9219, -0.09849, 0.9397, -0.1167, 0.9228, -0.08759, 0.7536, -0.07546, 0.7527, -0.1046, 0.9219, 0.04115, 0.8239, 0.05657, 0.7527, 0.06866, 0.7543, 0.05324, 0.8255, -0.08759, 1.005, -0.09279, 0.9921, -0.08066, 0.9912, -0.07546, 1.005, 0.05657, 0.9824, 0.04115, 0.8239, 0.05324, 0.8255, 0.06866, 0.984, 0.3327, 0.8288, 0.3327, 0.8568, 0.3198, 0.8571, 0.3198, 0.8291])
me_cube_006.use_remesh_preserve_volume = False
me_cube_006.use_remesh_preserve_attributes = False
me_cube_006.use_mirror_vertex_groups = False
me_cube_006.update()
me_cube_005 = bpy.data.meshes.new('Cube.005')
me_cube_005.from_pydata([(0.008007, 1.193, -0.2765), (0.008007, 1.014, 0.3913), (0.4499, 1.193, -0.2765), (0.4499, 1.014, 0.3913), (0.008007, 1.181, -0.297), (0.4499, 1.181, -0.297), (0.1037, 1.214, -0.2816), (0.008007, 1.044, -0.5443), (0.3533, 1.214, -0.2816), (0.4499, 1.044, -0.5443), (0.008007, 1.255, -0.2815), (0.4499, 1.255, -0.2815), (0.03325, 1.258, -0.2331), (0.008007, 1.24, -0.264), (0.03325, 1.092, 0.3859), (0.008007, 1.061, 0.4038), (0.4247, 1.258, -0.2331), (0.4499, 1.24, -0.264), (0.4499, 1.061, 0.4038), (0.4247, 1.092, 0.3859), (0.008007, 1.125, -0.5273), (0.01545, 1.135, -0.5253), (0.4425, 1.135, -0.5253), (0.4499, 1.125, -0.5273), (0.01545, 1.263, -0.2928), (0.008007, 1.258, -0.2862), (0.4499, 1.258, -0.2862), (0.4425, 1.263, -0.2928), (0.3533, 1.178, -0.1933), (0.1037, 1.178, -0.1933), (0.3533, 1.09, -0.1568), (0.1037, 1.09, -0.1568), (0.3533, 1.001, -0.1933), (0.1037, 1.001, -0.1933), (0.3533, 0.9647, -0.2816), (0.1037, 0.9647, -0.2816), (0.3533, 1.001, -0.3698), (0.1037, 1.001, -0.3698), (0.3533, 1.09, -0.4064), (0.1037, 1.09, -0.4064), (0.3533, 1.178, -0.3698), (0.1037, 1.178, -0.3698)], [], [(12, 14, 19, 16), (18, 15, 1, 3), (2, 3, 1, 0), (17, 18, 3, 2), (0, 1, 15, 13), (26, 11, 5, 9, 23), (10, 4, 5, 11), (24, 27, 22, 21), (5, 4, 7, 9), (26, 27, 24, 25, 10, 11), (20, 21, 22, 23, 9, 7), (14, 12, 13, 15), (17, 13, 12, 16), (15, 18, 19, 14), (18, 17, 16, 19), (13, 17, 2, 0), (24, 21, 20, 25), (26, 23, 22, 27), (4, 10, 25, 20, 7), (8, 6, 29, 28), (28, 29, 31, 30), (30, 31, 33, 32), (32, 33, 35, 34), (34, 35, 37, 36), (36, 37, 39, 38), (29, 6, 41, 39, 37, 35, 33, 31), (38, 39, 41, 40), (40, 41, 6, 8), (8, 28, 30, 32, 34, 36, 38, 40)])
me_cube_005.materials.append(mat_material)
me_cube_005.use_remesh_preserve_volume = False
me_cube_005.use_remesh_preserve_attributes = False
me_cube_005.use_mirror_vertex_groups = False
me_cube_005.update()
me_cube_002 = bpy.data.meshes.new('Cube.002')
me_cube_002.from_pydata([(1.007, -0.3077, -0.2735), (1.007, -0.3077, 0.1898), (1.007, -0.007876, -0.2735), (1.007, -0.007876, 0.1898), (1.196, -0.3077, -0.2735), (1.196, -0.3077, 0.1898), (1.196, -0.007876, -0.2735), (1.196, -0.007876, 0.1898), (1.196, -0.1578, -0.04185), (1.176, -0.06864, -0.2346), (1.176, -0.1578, -0.09686), (1.176, -0.2469, -0.2346), (1.176, -0.2825, -0.1796), (1.176, -0.1934, -0.04185), (1.176, -0.2825, 0.09587), (1.176, -0.2469, 0.1509), (1.176, -0.1578, 0.01316), (1.176, -0.06864, 0.1509), (1.176, -0.03305, 0.09587), (1.176, -0.1222, -0.04185), (1.176, -0.03305, -0.1796)], [], [(2, 3, 7, 6), (9, 10, 11), (4, 5, 1, 0), (2, 6, 4, 0), (7, 3, 1, 5), (12, 13, 14), (15, 16, 17), (18, 19, 20), (6, 8, 10, 9), (8, 4, 11, 10), (4, 6, 9, 11), (4, 8, 13, 12), (8, 5, 14, 13), (5, 4, 12, 14), (5, 8, 16, 15), (8, 7, 17, 16), (7, 5, 15, 17), (7, 8, 19, 18), (8, 6, 20, 19), (6, 7, 18, 20)])
me_cube_002.materials.append(mat_material)
me_cube_002.use_remesh_preserve_volume = False
me_cube_002.use_remesh_preserve_attributes = False
me_cube_002.use_mirror_vertex_groups = False
me_cube_002.update()
me_cube = bpy.data.meshes.new('Cube')
me_cube.from_pydata([(1.045, 0.3693, -0.4923), (1.045, -0.3693, -0.4923), (0.2073, -1.122, -0.4069), (-0.2073, -1.122, -0.4069), (-1.045, -0.3693, -0.4923), (-1.045, 0.3693, -0.4923), (-0.3693, 1.045, -0.4923), (0.3693, 1.045, -0.4923), (0.7449, -0.2451, 0.2539), (0.7449, 0.2451, 0.2539), (-0.2451, -0.7449, 0.2539), (0.2451, -0.7449, 0.2539), (-0.7449, 0.2451, 0.2539), (-0.7449, -0.2451, 0.2539), (0.2451, 0.7449, 0.2539), (-0.2451, 0.7449, 0.2539), (0.284, -1.045, 0.1685), (-0.284, -1.045, 0.1685), (0.4262, 0.113, 0.1978), (0.4262, -0.113, 0.1978), (0.113, -0.4262, 0.1978), (-0.113, -0.4262, 0.1978), (-0.4262, -0.113, 0.1978), (-0.4262, 0.113, 0.1978), (-0.113, 0.4262, 0.1978), (0.113, 0.4262, 0.1978), (0.7449, 0.2451, 0.1978), (0.7449, -0.2451, 0.1978), (0.2451, -0.7449, 0.1978), (-0.2451, -0.7449, 0.1978), (-0.7449, -0.2451, 0.1978), (-0.7449, 0.2451, 0.1978), (-0.2451, 0.7449, 0.1978), (0.2451, 0.7449, 0.1978), (0.4262, 0.2261, 0.3437), (0.4262, -0.2261, 0.3437), (0.2261, -0.4262, 0.3437), (-0.2261, -0.4262, 0.3437), (-0.4262, -0.2261, 0.3437), (-0.4262, 0.2261, 0.3437), (-0.2261, 0.4262, 0.3437), (0.2261, 0.4262, 0.3437), (-0.3693, -1.045, -0.4923), (0.3693, -1.045, -0.4923), (-0.2074, -1.507, -0.4069), (0.2073, -1.507, -0.4069), (0.284, -1.584, 0.1685), (-0.284, -1.584, 0.1685), (-0.284, -1.045, -0.4069), (0.284, -1.045, -0.4069), (-0.284, -1.584, -0.4069), (0.284, -1.584, -0.4069), (-0.2073, -1.122, -0.2478), (0.2073, -1.122, -0.2478), (-0.2074, -1.507, -0.2478), (0.2073, -1.507, -0.2478), (1.044, 0.372, -0.2686), (1.086, 0.372, -0.2686), (1.044, 0.3202, -0.3935), (1.086, 0.3202, -0.3935), (1.044, 0.1953, -0.4453), (1.086, 0.1953, -0.4453), (1.044, 0.07033, -0.3935), (1.086, 0.07033, -0.3935), (1.044, 0.01857, -0.2686), (1.086, 0.01857, -0.2686), (1.044, 0.07033, -0.1436), (1.086, 0.07033, -0.1436), (1.044, 0.1953, -0.09188), (1.086, 0.1953, -0.09188), (1.044, 0.3202, -0.1436), (1.086, 0.3202, -0.1436), (1.052, 0.1854, -0.197), (1.119, 0.1733, -0.197), (1.052, 0.1684, -0.2383), (1.119, 0.1598, -0.2297), (1.052, 0.1271, -0.2553), (1.119, 0.1271, -0.2432), (1.052, 0.08585, -0.2383), (1.119, 0.09441, -0.2297), (1.052, 0.06877, -0.197), (1.119, 0.08087, -0.197), (1.052, 0.08585, -0.1558), (1.119, 0.09441, -0.1643), (1.052, 0.1271, -0.1387), (1.119, 0.1271, -0.1508), (1.052, 0.1684, -0.1558), (1.119, 0.1598, -0.1643), (1.119, 0.1684, -0.2383), (1.119, 0.1854, -0.197), (1.119, 0.1271, -0.2553), (1.119, 0.08585, -0.2383), (1.119, 0.06877, -0.197), (1.119, 0.08585, -0.1558), (1.119, 0.1271, -0.1387), (1.119, 0.1684, -0.1558), (1.14, 0.1598, -0.2297), (1.14, 0.1733, -0.197), (1.14, 0.1271, -0.2432), (1.14, 0.09441, -0.2297), (1.14, 0.08087, -0.197), (1.14, 0.09441, -0.1643), (1.14, 0.1271, -0.1508), (1.14, 0.1598, -0.1643), (1.06, 0.3105, -0.3435), (1.111, 0.2871, -0.3435), (1.06, 0.2961, -0.3784), (1.111, 0.2795, -0.3619), (1.06, 0.2612, -0.3928), (1.111, 0.2612, -0.3695), (1.06, 0.2263, -0.3784), (1.111, 0.2428, -0.3619), (1.06, 0.2119, -0.3435), (1.111, 0.2352, -0.3435), (1.06, 0.2263, -0.3087), (1.111, 0.2428, -0.3252), (1.06, 0.2612, -0.2942), (1.111, 0.2612, -0.3176), (1.06, 0.2961, -0.3087), (1.111, 0.2795, -0.3252), (1.442, 0.2795, -0.3619), (1.442, 0.2871, -0.3435), (1.442, 0.2612, -0.3695), (1.442, 0.2428, -0.3619), (1.442, 0.2352, -0.3435), (1.442, 0.2428, -0.3252), (1.442, 0.2612, -0.3176), (1.442, 0.2795, -0.3252), (1.045, 0.3693, 0.09941), (0.8904, 0.3053, 0.2539), (0.8904, -0.3053, 0.2539), (1.045, -0.3693, 0.09941), (-1.045, -0.3693, 0.09941), (-0.8904, -0.3053, 0.2539), (-0.8904, 0.3053, 0.2539), (-1.045, 0.3693, 0.09941), (-0.3693, 1.045, 0.09941), (-0.3053, 0.8904, 0.2539), (0.3053, 0.8904, 0.2539), (0.3693, 1.045, 0.09941), (0.3693, -1.045, 0.09941), (0.3053, -0.8904, 0.2539), (0.2149, -1.045, 0.2539), (0.284, -1.045, 0.1685), (-0.3053, -0.8904, 0.2539), (-0.3693, -1.045, 0.09941), (-0.284, -1.045, 0.1685), (-0.2149, -1.045, 0.2539)], [], [(1, 131, 140, 43), (0, 1, 43, 42, 4, 5, 6, 7), (12, 15, 137, 134), (14, 15, 32, 33), (5, 135, 136, 6), (14, 9, 129, 138), (17, 48, 50, 47), (10, 13, 133, 144), (15, 14, 138, 137), (8, 11, 141, 130), (128, 0, 7, 139), (48, 17, 146, 145, 42), (42, 145, 132, 4), (16, 49, 43, 140, 143), (4, 132, 135, 5), (9, 8, 130, 129), (13, 12, 134, 133), (6, 136, 139, 7), (20, 19, 35, 36), (10, 11, 28, 29), (13, 10, 29, 30), (11, 8, 27, 28), (12, 13, 30, 31), (8, 9, 26, 27), (15, 12, 31, 32), (9, 14, 33, 26), (18, 19, 27, 26), (20, 21, 29, 28), (22, 23, 31, 30), (24, 25, 33, 32), (19, 20, 28, 27), (25, 18, 26, 33), (21, 22, 30, 29), (23, 24, 32, 31), (23, 22, 38, 39), (19, 18, 34, 35), (24, 23, 39, 40), (18, 25, 41, 34), (25, 24, 40, 41), (21, 20, 36, 37), (22, 21, 37, 38), (49, 48, 42, 43), (17, 16, 143, 142, 147, 146), (11, 10, 144, 147, 142, 141), (51, 46, 47, 50), (49, 16, 46, 51), (16, 17, 47, 46), (3, 2, 53, 52), (2, 3, 48, 49), (44, 45, 51, 50), (3, 44, 50, 48), (45, 2, 49, 51), (52, 53, 55, 54), (2, 45, 55, 53), (45, 44, 54, 55), (44, 3, 52, 54), (56, 57, 59, 58), (80, 92, 93, 82), (74, 88, 90, 76), (58, 59, 61, 60), (78, 91, 92, 80), (60, 61, 63, 62), (62, 63, 65, 64), (72, 89, 88, 74), (64, 65, 67, 66), (76, 90, 91, 78), (66, 67, 69, 68), (59, 57, 71, 69, 67, 65, 63, 61), (68, 69, 71, 70), (70, 71, 57, 56), (56, 58, 60, 62, 64, 66, 68, 70), (82, 93, 94, 84), (84, 94, 95, 86), (86, 95, 89, 72), (87, 85, 102, 103), (73, 75, 88, 89), (75, 77, 90, 88), (77, 79, 91, 90), (79, 81, 92, 91), (81, 83, 93, 92), (83, 85, 94, 93), (85, 87, 95, 94), (87, 73, 89, 95), (101, 100, 99, 98, 96, 97, 103, 102), (83, 81, 100, 101), (79, 77, 98, 99), (75, 73, 97, 96), (73, 87, 103, 97), (85, 83, 101, 102), (81, 79, 99, 100), (77, 75, 96, 98), (104, 105, 107, 106), (106, 107, 109, 108), (108, 109, 111, 110), (110, 111, 113, 112), (112, 113, 115, 114), (114, 115, 117, 116), (109, 107, 120, 122), (116, 117, 119, 118), (118, 119, 105, 104), (120, 121, 127, 126, 125, 124, 123, 122), (115, 113, 124, 125), (105, 119, 127, 121), (107, 105, 121, 120), (111, 109, 122, 123), (117, 115, 125, 126), (113, 111, 123, 124), (119, 117, 126, 127), (140, 141, 142, 143), (144, 145, 146, 147), (129, 130, 131, 128), (133, 134, 135, 132), (137, 138, 139, 136), (130, 141, 140, 131), (138, 129, 128, 139), (144, 133, 132, 145), (134, 137, 136, 135), (0, 128, 131, 1)])
me_cube.materials.append(mat_material)
me_cube.use_remesh_preserve_volume = False
me_cube.use_remesh_preserve_attributes = False
me_cube.use_mirror_vertex_groups = False
me_cube.update()
me_cube_003 = bpy.data.meshes.new('Cube.003')
me_cube_003.from_pydata([(1.007, -0.3077, -0.2735), (1.007, -0.3077, 0.1898), (1.007, -0.007876, -0.2735), (1.007, -0.007876, 0.1898), (1.196, -0.3077, -0.2735), (1.196, -0.3077, 0.1898), (1.196, -0.007876, -0.2735), (1.196, -0.007876, 0.1898), (1.196, -0.1578, -0.04185), (1.176, -0.06864, -0.2346), (1.176, -0.1578, -0.09686), (1.176, -0.2469, -0.2346), (1.176, -0.2825, -0.1796), (1.176, -0.1934, -0.04185), (1.176, -0.2825, 0.09587), (1.176, -0.2469, 0.1509), (1.176, -0.1578, 0.01316), (1.176, -0.06864, 0.1509), (1.176, -0.03305, 0.09587), (1.176, -0.1222, -0.04185), (1.176, -0.03305, -0.1796)], [], [(2, 3, 7, 6), (9, 10, 11), (4, 5, 1, 0), (2, 6, 4, 0), (7, 3, 1, 5), (12, 13, 14), (15, 16, 17), (18, 19, 20), (6, 8, 10, 9), (8, 4, 11, 10), (4, 6, 9, 11), (4, 8, 13, 12), (8, 5, 14, 13), (5, 4, 12, 14), (5, 8, 16, 15), (8, 7, 17, 16), (7, 5, 15, 17), (7, 8, 19, 18), (8, 6, 20, 19), (6, 7, 18, 20)])
me_cube_003.materials.append(mat_material_001)
me_cube_003.use_remesh_preserve_volume = False
me_cube_003.use_remesh_preserve_attributes = False
me_cube_003.use_mirror_vertex_groups = False
me_cube_003.update()
me_cube_004 = bpy.data.meshes.new('Cube.004')
me_cube_004.from_pydata([(1.007, -0.3077, -0.2735), (1.007, -0.3077, 0.1898), (1.007, -0.007876, -0.2735), (1.007, -0.007876, 0.1898), (1.196, -0.3077, -0.2735), (1.196, -0.3077, 0.1898), (1.196, -0.007876, -0.2735), (1.196, -0.007876, 0.1898), (1.196, -0.1578, -0.04185), (1.176, -0.1019, -0.1628), (1.176, -0.1578, -0.07636), (1.176, -0.2137, -0.1628), (1.176, -0.236, -0.1283), (1.176, -0.1801, -0.04185), (1.176, -0.236, 0.04455), (1.176, -0.2137, 0.07906), (1.176, -0.1578, -0.007344), (1.176, -0.1019, 0.07906), (1.176, -0.07953, 0.04455), (1.176, -0.1354, -0.04185), (1.176, -0.07953, -0.1283)], [], [(2, 3, 7, 6), (9, 10, 11), (4, 5, 1, 0), (2, 6, 4, 0), (7, 3, 1, 5), (12, 13, 14), (15, 16, 17), (18, 19, 20), (6, 8, 10, 9), (8, 4, 11, 10), (4, 6, 9, 11), (4, 8, 13, 12), (8, 5, 14, 13), (5, 4, 12, 14), (5, 8, 16, 15), (8, 7, 17, 16), (7, 5, 15, 17), (7, 8, 19, 18), (8, 6, 20, 19), (6, 7, 18, 20)])
me_cube_004.materials.append(mat_material_002)
me_cube_004.use_remesh_preserve_volume = False
me_cube_004.use_remesh_preserve_attributes = False
me_cube_004.use_mirror_vertex_groups = False
me_cube_004.update()
arm_armature = bpy.data.armatures.new('Armature')  # bones are not reproduced

# ---- objects
ob_armature = bpy.data.objects.new('Armature', arm_armature)
ob_cube_001 = bpy.data.objects.new('Cube.001', me_cube_001)
ob_cube_008 = bpy.data.objects.new('Cube.008', me_cube_009)
ob_cylinder_003 = bpy.data.objects.new('Cylinder.003', me_cylinder_003)
ob_cylinder_002 = bpy.data.objects.new('Cylinder.002', me_cylinder_002)
ob_cylinder_001 = bpy.data.objects.new('Cylinder.001', me_cylinder_001)
ob_cube_007 = bpy.data.objects.new('Cube.007', me_cube_007)
ob_cylinder = bpy.data.objects.new('Cylinder', me_cylinder)
ob_cube_006 = bpy.data.objects.new('Cube.006', me_cube_006)
ob_cube_005 = bpy.data.objects.new('Cube.005', me_cube_005)
ob_cube_002 = bpy.data.objects.new('Cube.002', me_cube_002)
ob_cube = bpy.data.objects.new('Cube', me_cube)
ob_lamp = bpy.data.objects.new('Lamp', light_lamp)
ob_camera = bpy.data.objects.new('Camera', cam_camera)
ob_cube_003 = bpy.data.objects.new('Cube.003', me_cube_003)
ob_cube_004 = bpy.data.objects.new('Cube.004', me_cube_004)

# ---- transforms, parenting, visibility, modifiers, constraints
ob_armature.location = (0.0, 0.0, 0.0)
ob_armature.hide_viewport = True
ob_armature.lineart.crease_threshold = 0.0
ob_cube_001.parent = ob_armature
ob_cube_001.location = (0.0, 0.0, 0.0)
ob_cube_001.lineart.crease_threshold = 0.0
_vg = ob_cube_001.vertex_groups.new(name='Bone')
for _i, _w in zip([65, 66, 67, 68, 69, 71, 72, 73, 74, 75, 77, 78, 79, 80], [0.1373, 0.3761, 0.4225, 0.4668, 0.01964, 0.05386, 0.05442, 0.169, 0.2761, 0.05405, 0.4942, 0.465, 0.05412, 0.02857]): _vg.add([_i], _w, 'REPLACE')
_vg = ob_cube_001.vertex_groups.new(name='Bone.002')
for _i, _w in zip([65, 66, 67, 68, 69, 70, 71, 72, 73, 74, 75, 76, 77, 78, 79, 80, 81, 82, 83, 84, 85, 86, 87, 88, 89, 90, 91, 92, 93, 94, 95, 96, 97, 98, 99, 100, 101, 102], [0.8627, 0.6239, 0.5775, 0.5332, 0.9652, 0.984, 0.9461, 0.9456, 0.831, 0.7239, 0.9459, 0.9775, 0.5058, 0.535, 0.9459, 0.9607, 0.04489, 0.2854, 0.06632, 0.3334, 0.2575, 0.538, 0.4897, 0.5447, 0.5462, 0.5485, 0.6938, 0.6187, 0.8529, 0.6773, 0.795, 0.4498, 0.1864, 0.1398, 0.3939, 0.3336, 0.3911, 0.5816]): _vg.add([_i], _w, 'REPLACE')
_vg = ob_cube_001.vertex_groups.new(name='Bone.004')
for _i, _w in zip([81, 82, 83, 84, 85, 86, 87, 88, 89, 90, 91, 92, 93, 94, 95, 96, 97, 98, 99, 100, 101, 102, 103, 104, 105, 106, 107, 108, 109, 110, 111, 112, 113, 114, 115, 116, 117, 118, 119, 120, 121, 122, 123, 124, 125, 126, 127, 128, 129], [0.9526, 0.7146, 0.9337, 0.6666, 0.7425, 0.462, 0.5103, 0.4553, 0.4538, 0.4515, 0.3062, 0.3813, 0.1471, 0.3227, 0.205, 0.5502, 0.8136, 0.8602, 0.6061, 0.6664, 0.6089, 0.4184, 1.006, 1.012, 1.001, 1.001, 1.0, 1.0, 1.0, 1.0, 1.0, 1.0, 1.0, 1.0, 1.0, 1.0, 1.0, 1.003, 1.001, 1.001, 1.001, 0.9987, 0.9968, 1.0, 1.0, 1.0, 1.0, 1.0, 1.0]): _vg.add([_i], _w, 'REPLACE')
_vg = ob_cube_001.vertex_groups.new(name='Bone.001')
for _i, _w in zip([0, 1, 2, 3, 4, 6, 7, 8, 9, 10, 12, 13, 14, 15], [0.1373, 0.3761, 0.4225, 0.4668, 0.01964, 0.05386, 0.05442, 0.169, 0.2761, 0.05405, 0.4942, 0.465, 0.05412, 0.02857]): _vg.add([_i], _w, 'REPLACE')
_vg = ob_cube_001.vertex_groups.new(name='Bone.003')
for _i, _w in zip([0, 1, 2, 3, 4, 5, 6, 7, 8, 9, 10, 11, 12, 13, 14, 15, 16, 17, 18, 19, 20, 21, 22, 23, 24, 25, 26, 27, 28, 29, 30, 31, 32, 33, 34, 35, 36, 37], [0.8627, 0.6239, 0.5775, 0.5332, 0.9652, 0.984, 0.9461, 0.9456, 0.831, 0.7239, 0.9459, 0.9775, 0.5058, 0.535, 0.9459, 0.9607, 0.0452, 0.2873, 0.06641, 0.3348, 0.2578, 0.5396, 0.4895, 0.5469, 0.5466, 0.5517, 0.6952, 0.6267, 0.8543, 0.6913, 0.7966, 0.4566, 0.1867, 0.1399, 0.3959, 0.3366, 0.3912, 0.585]): _vg.add([_i], _w, 'REPLACE')
_vg = ob_cube_001.vertex_groups.new(name='Bone.005')
for _i, _w in zip([16, 17, 18, 19, 20, 21, 22, 23, 24, 25, 26, 27, 28, 29, 30, 31, 32, 33, 34, 35, 36, 37, 38, 39, 40, 41, 42, 43, 44, 45, 46, 47, 48, 49, 50, 51, 52, 53, 54, 55, 56, 57, 58, 59, 60, 61, 62, 63, 64], [0.9524, 0.7127, 0.9336, 0.6652, 0.7422, 0.4604, 0.5105, 0.4531, 0.4534, 0.4483, 0.3048, 0.3733, 0.1457, 0.3087, 0.2034, 0.5434, 0.8133, 0.8601, 0.6041, 0.6634, 0.6088, 0.415, 1.006, 1.012, 1.001, 1.001, 1.0, 1.0, 1.0, 1.0, 1.0, 1.0, 1.0, 1.0, 1.0, 1.0, 1.0, 1.003, 1.001, 1.001, 1.001, 0.9987, 0.9968, 1.0, 1.0, 1.0, 1.0, 1.0, 1.0]): _vg.add([_i], _w, 'REPLACE')
_vg = ob_cube_001.vertex_groups.new(name='Bone.006')
for _i, _w in zip([130, 131, 132, 133, 134, 135, 136, 137, 138, 139, 140, 141, 142, 143, 144, 145], [0.1982, 0.3869, 0.6899, 0.4867, 0.141, 0.1492, 0.1298, 0.09134, 0.1797, 0.3141, 0.1082, 0.1452, 0.4929, 0.4813, 0.1183, 0.1412]): _vg.add([_i], _w, 'REPLACE')
_vg = ob_cube_001.vertex_groups.new(name='Bone.008')
for _i, _w in zip([130, 131, 132, 133, 134, 135, 136, 137, 138, 139, 140, 141, 142, 143, 144, 145, 146, 147, 148, 149, 150, 151, 152, 153, 154, 155, 156, 157, 158, 159, 160, 161, 162, 163, 164, 165, 166, 167], [0.8018, 0.6131, 0.3101, 0.5133, 0.859, 0.8508, 0.8702, 0.9087, 0.8203, 0.6859, 0.8918, 0.8548, 0.5071, 0.5187, 0.8817, 0.8588, 0.05309, 0.03645, 0.05278, 0.05766, 0.1101, 0.1106, 0.4326, 0.3929, 0.5164, 0.4953, 0.6314, 0.5844, 0.7536, 0.6664, 0.6782, 0.32, 0.1791, 0.09216, 0.0815, 0.08904, 0.1799, 0.1707]): _vg.add([_i], _w, 'REPLACE')
_vg = ob_cube_001.vertex_groups.new(name='Bone.010')
for _i, _w in zip([146, 147, 148, 149, 150, 151, 152, 153, 154, 155, 156, 157, 158, 159, 160, 161, 162, 163, 164, 165, 166, 167, 168, 169, 170, 171, 172, 173, 174, 175, 176, 177, 178, 179, 180, 181, 182, 183, 184, 185, 186, 187, 188, 189, 190, 191, 192, 193, 194], [0.9469, 0.9568, 0.9472, 0.9423, 0.8899, 0.8894, 0.5674, 0.6071, 0.4836, 0.5047, 0.3686, 0.4156, 0.2464, 0.3336, 0.3218, 0.68, 0.8209, 0.9078, 0.9185, 0.911, 0.8201, 0.8293, 1.001, 1.004, 1.0, 1.0, 1.0, 1.0, 1.0, 1.0, 1.0, 1.0, 1.0, 1.0, 1.0, 1.0, 1.0, 1.001, 1.0, 1.0, 1.0, 0.999, 0.9997, 1.0, 1.0, 1.0, 1.0, 1.0, 1.0]): _vg.add([_i], _w, 'REPLACE')
_vg = ob_cube_001.vertex_groups.new(name='Bone.007')
for _i, _w in zip([195, 196, 197, 198, 199, 200, 201, 202, 203, 204, 205, 206, 207, 208, 209, 210], [0.1982, 0.3869, 0.6899, 0.4867, 0.141, 0.1492, 0.1298, 0.09134, 0.1797, 0.3141, 0.1082, 0.1452, 0.4929, 0.4813, 0.1183, 0.1412]): _vg.add([_i], _w, 'REPLACE')
_vg = ob_cube_001.vertex_groups.new(name='Bone.009')
for _i, _w in zip([195, 196, 197, 198, 199, 200, 201, 202, 203, 204, 205, 206, 207, 208, 209, 210, 211, 212, 213, 214, 215, 216, 217, 218, 219, 220, 221, 222, 223, 224, 225, 226, 227, 228, 229, 230, 231, 232], [0.8018, 0.6131, 0.3101, 0.5133, 0.859, 0.8508, 0.8702, 0.9087, 0.8203, 0.6859, 0.8918, 0.8548, 0.5071, 0.5187, 0.8817, 0.8588, 0.05343, 0.0389, 0.05292, 0.05832, 0.1103, 0.1112, 0.432, 0.3939, 0.5169, 0.4977, 0.6337, 0.5939, 0.7565, 0.6841, 0.682, 0.3282, 0.18, 0.09239, 0.08277, 0.09289, 0.1799, 0.1715]): _vg.add([_i], _w, 'REPLACE')
_vg = ob_cube_001.vertex_groups.new(name='Bone.011')
for _i, _w in zip([211, 212, 213, 214, 215, 216, 217, 218, 219, 220, 221, 222, 223, 224, 225, 226, 227, 228, 229, 230, 231, 232, 233, 234, 235, 236, 237, 238, 239, 240, 241, 242, 243, 244, 245, 246, 247, 248, 249, 250, 251, 252, 253, 254, 255, 256, 257, 258, 259], [0.9466, 0.9556, 0.9471, 0.9417, 0.8897, 0.8888, 0.568, 0.6061, 0.4831, 0.5023, 0.3663, 0.4061, 0.2435, 0.3159, 0.318, 0.6718, 0.82, 0.9076, 0.9172, 0.9071, 0.8201, 0.8285, 1.001, 1.004, 1.0, 1.0, 1.0, 1.0, 1.0, 1.0, 1.0, 1.0, 1.0, 1.0, 1.0, 1.0, 1.0, 1.001, 1.0, 1.0, 1.0, 0.999, 0.9997, 1.0, 1.0, 1.0, 1.0, 1.0, 1.0]): _vg.add([_i], _w, 'REPLACE')
_m = ob_cube_001.modifiers.new('Armature', 'ARMATURE')
_m.object = ob_armature
ob_cube_008.location = (-0.2726, 0.09812, 0.9383)
ob_cube_008.scale = (0.1358, 0.102, 0.04418)
ob_cube_008.lineart.crease_threshold = 0.0
ob_cylinder_003.location = (-7.76e-09, 4.299, 0.5732)
ob_cylinder_003.rotation_euler = (-1.571, -0.0, 0.0)
ob_cylinder_003.scale = (0.1223, 0.1223, 0.01505)
ob_cylinder_003.lineart.crease_threshold = 0.0
ob_cylinder_002.location = (-7.063e-08, 1.091, 0.5732)
ob_cylinder_002.rotation_euler = (-1.571, -0.0, 0.0)
ob_cylinder_002.scale = (0.1151, 0.1151, 0.1151)
ob_cylinder_002.lineart.crease_threshold = 0.0
ob_cylinder_001.location = (0.533, -0.7289, 1.114)
ob_cylinder_001.rotation_euler = (-1.396, -0.0, 0.0)
ob_cylinder_001.scale = (0.0326, 0.0326, 0.0326)
ob_cylinder_001.lineart.crease_threshold = 0.0
ob_cube_007.location = (0.4176, -0.8556, 1.016)
ob_cube_007.rotation_euler = (0.1745, -0.0, 0.0)
ob_cube_007.scale = (0.1729, 0.1729, 0.1242)
ob_cube_007.lineart.crease_threshold = 0.0
ob_cylinder.location = (0.7916, -0.3004, 0.4462)
ob_cylinder.rotation_euler = (-0.0, 1.88, -0.0)
ob_cylinder.scale = (0.05264, 0.05264, 0.05264)
ob_cylinder.lineart.crease_threshold = 0.0
ob_cube_006.location = (-1.49e-07, -0.3278, 0.7435)
ob_cube_006.rotation_euler = (0.0, -0.0, 1.571)
ob_cube_006.scale = (0.4084, 0.4084, 0.4084)
ob_cube_006.lineart.crease_threshold = 0.0
ob_cube_005.location = (0.0, 0.0, 0.0)
ob_cube_005.lock_rotations_4d = False
ob_cube_005.empty_display_type = 'ARROWS'
ob_cube_005.lineart.crease_threshold = 0.0
_m = ob_cube_005.modifiers.new('Mirror', 'MIRROR')
ob_cube_002.location = (-0.09638, 0.0, -0.08625)
ob_cube_002.lock_rotations_4d = False
ob_cube_002.empty_display_type = 'ARROWS'
ob_cube_002.lineart.crease_threshold = 0.0
ob_cube.location = (0.0, 0.0, 0.0)
ob_cube.lock_rotations_4d = False
ob_cube.empty_display_type = 'ARROWS'
ob_cube.lineart.crease_threshold = 0.0
ob_lamp.location = (4.076, 1.005, 5.904)
ob_lamp.rotation_euler = (0.6503, 0.05522, 1.866)
ob_lamp.lock_rotations_4d = False
ob_lamp.empty_display_type = 'ARROWS'
ob_lamp.color = (0.0, 0.0, 0.0, 0.0)
ob_lamp.lineart.crease_threshold = 0.0
ob_camera.location = (7.481, -6.508, 5.344)
ob_camera.rotation_euler = (1.109, 0.0, 0.8149)
ob_camera.lock_rotations_4d = False
ob_camera.empty_display_type = 'ARROWS'
ob_camera.color = (0.0, 0.0, 0.0, 0.0)
ob_camera.display_type = 'WIRE'
ob_camera.lineart.crease_threshold = 0.0
ob_cube_003.location = (0.1002, 0.0, 0.0)
ob_cube_003.rotation_euler = (0.0, -0.0, -3.142)
ob_cube_003.lock_rotations_4d = False
ob_cube_003.empty_display_type = 'ARROWS'
ob_cube_003.lineart.crease_threshold = 0.0
ob_cube_004.location = (-0.2382, -0.3612, -0.1626)
ob_cube_004.rotation_euler = (0.0, -0.0, -3.142)
ob_cube_004.scale = (0.7353, 1.068, 0.7353)
ob_cube_004.lock_rotations_4d = False
ob_cube_004.empty_display_type = 'ARROWS'
ob_cube_004.lineart.crease_threshold = 0.0

# ---- collection membership
col_collection_1.objects.link(ob_armature)
col_collection_1.objects.link(ob_cube_001)
col_collection_1.objects.link(ob_cube_008)
col_collection_1.objects.link(ob_cylinder_003)
col_collection_1.objects.link(ob_cylinder_002)
col_collection_1.objects.link(ob_cylinder_001)
col_collection_1.objects.link(ob_cube_007)
col_collection_1.objects.link(ob_cylinder)
col_collection_1.objects.link(ob_cube_006)
col_collection_1.objects.link(ob_cube_005)
col_collection_1.objects.link(ob_cube_002)
col_collection_1.objects.link(ob_cube)
col_collection_1.objects.link(ob_lamp)
col_collection_1.objects.link(ob_camera)
col_collection_1.objects.link(ob_cube_003)
col_collection_1.objects.link(ob_cube_004)

# ---- scene / render settings (as saved in the file)
scene.camera = ob_camera
scene.frame_start = 0; scene.frame_end = 62; scene.frame_set(0)
scene.render.engine = 'BLENDER_EEVEE_NEXT'
scene.render.resolution_percentage = 50
scene.render.dither_intensity = 0.0
scene.cycles.use_denoising = False
scene.cycles.samples = 128
scene.cycles.sampling_pattern = 'TABULATED_SOBOL'
scene.cycles.use_adaptive_sampling = False
scene.cycles.use_light_tree = False
scene.cycles.blur_glossy = 0.0
scene.cycles.sample_clamp_indirect = 0.0
scene.view_settings.view_transform = 'Standard'
bpy.context.view_layer.update()
